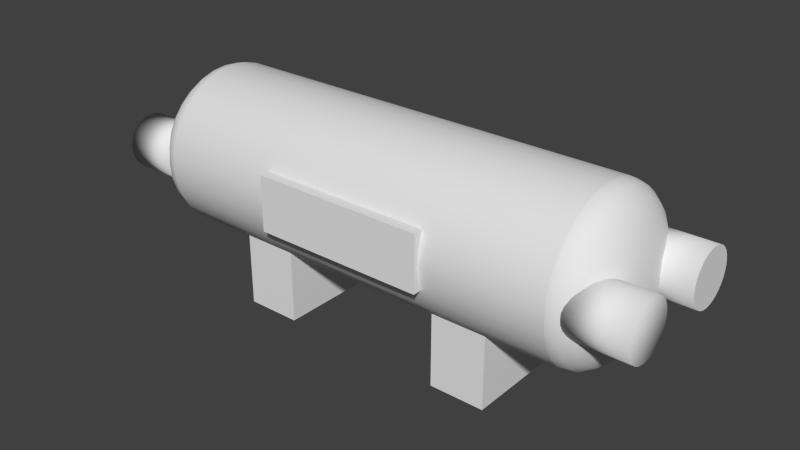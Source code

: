 # Source: smallmethane.blend  (saved by Blender 2.75.0; exported with 4.5.12 LTS)
import bpy
from mathutils import Matrix  # noqa: F401  (used for matrix-valued properties, if any)

bpy.ops.wm.read_factory_settings(use_empty=True)
scene = bpy.context.scene
scene.name = 'Scene'

# ---- collections
col_collection_1 = bpy.data.collections.new('Collection 1'); scene.collection.children.link(col_collection_1)

# ---- world
world_world = bpy.data.worlds.new('World'); scene.world = world_world
world_world.color = (0.05088, 0.05088, 0.05088)
world_world.use_sun_shadow = False
world_world.sun_shadow_jitter_overblur = 0.0
world_world.cycles.sampling_method = 'MANUAL'
world_world.cycles.sample_map_resolution = 256

# ---- meshes
me_cylinder_002 = bpy.data.meshes.new('Cylinder.002')
me_cylinder_002.from_pydata([(0.3138, -1.054, -2.048), (-0.3697, -1.054, -2.048), (0.3138, -0.7119, -2.048), (-0.3697, -0.7119, -2.048), (0.3138, -1.054, 2.119), (-0.3697, -1.054, 2.119), (0.3138, -0.7119, 2.119), (-0.3697, -0.7119, 2.119), (1.636, -0.6835, 2.0), (-0.3604, -0.6835, 2.0), (1.636, 0.6835, 2.0), (-0.3604, 0.6835, 2.0), (1.636, -0.6835, 3.333), (-0.3604, -0.6835, 3.333), (1.636, 0.6835, 3.333), (-0.3604, 0.6835, 3.333), (-0.3604, -0.6835, 2.0), (-0.3604, 0.6835, 2.0), (-0.3604, 0.6835, 3.333), (-0.3604, -0.6835, 3.333), (1.636, -0.6835, -3.333), (-0.3604, -0.6835, -3.333), (1.636, 0.6835, -3.333), (-0.3604, 0.6835, -3.333), (1.636, -0.6835, -2.0), (-0.3604, -0.6835, -2.0), (1.636, 0.6835, -2.0), (-0.3604, 0.6835, -2.0), (-0.3604, -0.6835, -3.333), (-0.3604, 0.6835, -3.333), (-0.3604, 0.6835, -2.0), (-0.3604, -0.6835, -2.0), (3.02e-07, 1.0, 5.0), (0.1951, 0.9808, 5.0), (0.3827, 0.9239, 5.0), (0.5556, 0.8315, 5.0), (0.7071, 0.7071, 5.0), (0.8315, 0.5556, 5.0), (0.9239, 0.3827, 5.0), (0.9808, 0.1951, 5.0), (1.0, 7.55e-08, 5.0), (0.9808, -0.1951, 5.0), (0.9239, -0.3827, 5.0), (0.8315, -0.5556, 5.0), (0.7071, -0.7071, 5.0), (0.5556, -0.8315, 5.0), (0.3827, -0.9239, 5.0), (0.1951, -0.9808, 5.0), (-2.385e-08, -1.0, 5.0), (-0.1951, -0.9808, 5.0), (-0.3827, -0.9239, 5.0), (-0.5556, -0.8315, 5.0), (-0.7071, -0.7071, 5.0), (-0.8315, -0.5556, 5.0), (-0.9239, -0.3827, 5.0), (-0.9808, -0.1951, 5.0), (-1.0, 9.656e-07, 5.0), (-0.9808, 0.1951, 5.0), (-0.9239, 0.3827, 5.0), (-0.8315, 0.5556, 5.0), (-0.7071, 0.7071, 5.0), (-0.5556, 0.8315, 5.0), (-0.3827, 0.9239, 5.0), (-0.1951, 0.9808, 5.0), (0.0003734, 0.001875, 6.0), (0.1951, 0.9808, 5.007), (0.05077, 0.2552, 5.966), (0.09773, 0.4913, 5.867), (0.1381, 0.6941, 5.709), (0.169, 0.8496, 5.503), (0.1885, 0.9474, 5.264), (3.015e-07, 1.0, 5.007), (-2.27e-07, 0.001912, 6.0), (2.685e-07, 0.966, 5.264), (2.07e-07, 0.8663, 5.503), (1.195e-07, 0.7077, 5.709), (1.297e-08, 0.501, 5.867), (-1.041e-07, 0.2602, 5.966), (0.0007319, 0.001767, 6.0), (0.3827, 0.9239, 5.007), (0.09959, 0.2404, 5.966), (0.1917, 0.4628, 5.867), (0.2708, 0.6538, 5.709), (0.3315, 0.8003, 5.503), (0.3697, 0.8925, 5.264), (0.001063, 0.00159, 6.0), (0.5556, 0.8315, 5.007), (0.1446, 0.2164, 5.966), (0.2783, 0.4165, 5.867), (0.3932, 0.5884, 5.709), (0.4813, 0.7203, 5.503), (0.5367, 0.8032, 5.264), (0.001353, 0.001352, 6.0), (0.7071, 0.7071, 5.007), (0.184, 0.184, 5.966), (0.3542, 0.3542, 5.867), (0.5004, 0.5004, 5.709), (0.6126, 0.6126, 5.503), (0.6831, 0.6831, 5.264), (0.00159, 0.001062, 6.0), (0.8315, 0.5556, 5.007), (0.2164, 0.1446, 5.966), (0.4165, 0.2783, 5.867), (0.5884, 0.3932, 5.709), (0.7203, 0.4813, 5.503), (0.8032, 0.5367, 5.264), (0.001767, 0.0007318, 6.0), (0.9239, 0.3827, 5.007), (0.2404, 0.09959, 5.966), (0.4628, 0.1917, 5.867), (0.6538, 0.2708, 5.709), (0.8003, 0.3315, 5.503), (0.8925, 0.3697, 5.264), (0.001876, 0.0003733, 6.0), (0.9808, 0.1951, 5.007), (0.2552, 0.05077, 5.966), (0.4913, 0.09773, 5.867), (0.6941, 0.1381, 5.709), (0.8496, 0.169, 5.503), (0.9474, 0.1885, 5.264), (0.001912, -2.384e-07, 6.0), (1.0, 7.55e-08, 5.007), (0.2602, -1.565e-07, 5.966), (0.501, -8.146e-08, 5.867), (0.7077, -1.49e-08, 5.709), (0.8663, 3.353e-08, 5.503), (0.966, 6.706e-08, 5.264), (0.001876, -0.0003732, 6.0), (0.9808, -0.1951, 5.007), (0.2552, -0.05077, 5.966), (0.4913, -0.09773, 5.867), (0.6941, -0.1381, 5.709), (0.8496, -0.169, 5.503), (0.9474, -0.1885, 5.264), (0.001767, -0.0007316, 6.0), (0.9239, -0.3827, 5.007), (0.2404, -0.09959, 5.966), (0.4628, -0.1917, 5.867), (0.6538, -0.2708, 5.709), (0.8003, -0.3315, 5.503), (0.8925, -0.3697, 5.264), (0.00159, -0.001062, 6.0), (0.8315, -0.5556, 5.007), (0.2164, -0.1446, 5.966), (0.4165, -0.2783, 5.867), (0.5884, -0.3932, 5.709), (0.7203, -0.4813, 5.503), (0.8032, -0.5367, 5.264), (0.001352, -0.001352, 6.0), (0.7071, -0.7071, 5.007), (0.184, -0.184, 5.966), (0.3542, -0.3542, 5.867), (0.5004, -0.5004, 5.709), (0.6126, -0.6126, 5.503), (0.6831, -0.6831, 5.264), (0.001062, -0.00159, 6.0), (0.5556, -0.8315, 5.007), (0.1446, -0.2164, 5.966), (0.2783, -0.4165, 5.867), (0.3932, -0.5884, 5.709), (0.4813, -0.7203, 5.503), (0.5367, -0.8032, 5.264), (0.0007323, -0.001767, 6.0), (0.3827, -0.9239, 5.007), (0.09959, -0.2404, 5.966), (0.1917, -0.4628, 5.867), (0.2708, -0.6538, 5.709), (0.3315, -0.8003, 5.503), (0.3697, -0.8925, 5.264), (0.0003734, -0.001875, 6.0), (0.1951, -0.9808, 5.007), (0.05077, -0.2552, 5.966), (0.09773, -0.4913, 5.867), (0.1381, -0.6941, 5.709), (0.169, -0.8496, 5.503), (0.1885, -0.9474, 5.264), (2.051e-07, -0.001912, 6.0), (-2.43e-08, -1.0, 5.007), (1.297e-07, -0.2602, 5.966), (6.612e-08, -0.501, 5.867), (1.608e-08, -0.7077, 5.709), (-1.838e-08, -0.8663, 5.503), (-3.142e-08, -0.966, 5.264), (-0.0003729, -0.001875, 6.0), (-0.1951, -0.9808, 5.007), (-0.05077, -0.2552, 5.966), (-0.09773, -0.4913, 5.867), (-0.1381, -0.6941, 5.709), (-0.169, -0.8496, 5.503), (-0.1885, -0.9474, 5.264), (-0.0007314, -0.001767, 6.0), (-0.3827, -0.9239, 5.007), (-0.09959, -0.2404, 5.966), (-0.1917, -0.4628, 5.867), (-0.2708, -0.6538, 5.709), (-0.3315, -0.8003, 5.503), (-0.3697, -0.8925, 5.264), (-0.001062, -0.00159, 6.0), (-0.5556, -0.8315, 5.007), (-0.1446, -0.2164, 5.966), (-0.2783, -0.4165, 5.867), (-0.3932, -0.5884, 5.709), (-0.4813, -0.7203, 5.503), (-0.5367, -0.8032, 5.264), (-0.001352, -0.001352, 6.0), (-0.7071, -0.7071, 5.007), (-0.184, -0.184, 5.966), (-0.3542, -0.3542, 5.867), (-0.5004, -0.5004, 5.709), (-0.6126, -0.6126, 5.503), (-0.6831, -0.6831, 5.264), (-0.00159, -0.001062, 6.0), (-0.8315, -0.5556, 5.007), (-0.2164, -0.1446, 5.966), (-0.4165, -0.2783, 5.867), (-0.5884, -0.3932, 5.709), (-0.7203, -0.4813, 5.503), (-0.8032, -0.5367, 5.264), (-0.001766, -0.0007323, 6.0), (-0.9239, -0.3827, 5.007), (-0.2404, -0.09959, 5.966), (-0.4628, -0.1917, 5.867), (-0.6538, -0.2708, 5.709), (-0.8003, -0.3315, 5.503), (-0.8925, -0.3697, 5.264), (-0.001875, -0.0003728, 6.0), (-0.9808, -0.1951, 5.007), (-0.2552, -0.05077, 5.966), (-0.4913, -0.09773, 5.867), (-0.6941, -0.1381, 5.709), (-0.8496, -0.169, 5.503), (-0.9474, -0.1885, 5.264), (-0.001912, -2.533e-07, 6.0), (-1.0, 9.656e-07, 5.007), (-0.2602, 6.147e-08, 5.966), (-0.501, 3.561e-07, 5.867), (-0.7077, 6.082e-07, 5.709), (-0.8663, 8.028e-07, 5.503), (-0.966, 9.239e-07, 5.264), (-0.001875, 0.0003732, 6.0), (-0.9808, 0.1951, 5.007), (-0.2552, 0.05077, 5.966), (-0.4913, 0.09773, 5.867), (-0.6941, 0.1381, 5.709), (-0.8496, 0.169, 5.503), (-0.9474, 0.1885, 5.264), (-0.001767, 0.0007315, 6.0), (-0.9239, 0.3827, 5.007), (-0.2404, 0.09959, 5.966), (-0.4628, 0.1917, 5.867), (-0.6538, 0.2708, 5.709), (-0.8003, 0.3315, 5.503), (-0.8925, 0.3697, 5.264), (-0.00159, 0.001062, 6.0), (-0.8315, 0.5556, 5.007), (-0.2164, 0.1446, 5.966), (-0.4165, 0.2783, 5.867), (-0.5884, 0.3932, 5.709), (-0.7203, 0.4813, 5.503), (-0.8032, 0.5367, 5.264), (-0.001352, 0.001352, 6.0), (-0.7071, 0.7071, 5.007), (-0.184, 0.184, 5.966), (-0.3542, 0.3542, 5.867), (-0.5004, 0.5004, 5.709), (-0.6126, 0.6126, 5.503), (-0.6831, 0.6831, 5.264), (-0.001062, 0.00159, 6.0), (-0.5556, 0.8315, 5.007), (-0.1446, 0.2164, 5.966), (-0.2783, 0.4165, 5.867), (-0.3932, 0.5884, 5.709), (-0.4813, 0.7203, 5.503), (-0.5367, 0.8032, 5.264), (-0.0007312, 0.001767, 6.0), (-0.3827, 0.9239, 5.007), (-0.09959, 0.2404, 5.966), (-0.1917, 0.4628, 5.867), (-0.2708, 0.6538, 5.709), (-0.3315, 0.8003, 5.503), (-0.3697, 0.8925, 5.264), (-0.0003723, 0.001876, 6.0), (-0.1951, 0.9808, 5.007), (-0.05077, 0.2552, 5.966), (-0.09773, 0.4913, 5.867), (-0.1381, 0.6941, 5.709), (-0.169, 0.8496, 5.503), (-0.1885, 0.9474, 5.264), (-0.003152, 0.01585, -6.0), (-0.1951, 0.9808, -5.021), (-0.05283, 0.2656, -5.967), (-0.09912, 0.4983, -5.869), (-0.1389, 0.6982, -5.713), (-0.1694, 0.8515, -5.51), (-0.1885, 0.9479, -5.274), (-0.006185, 0.01493, -6.0), (-0.3827, 0.9239, -5.021), (-0.1036, 0.2502, -5.967), (-0.1944, 0.4694, -5.869), (-0.2724, 0.6577, -5.713), (-0.3322, 0.8021, -5.51), (-0.3699, 0.8929, -5.274), (-0.008979, 0.01344, -6.0), (-0.5556, 0.8315, -5.021), (-0.1504, 0.2252, -5.967), (-0.2823, 0.4225, -5.869), (-0.3955, 0.5919, -5.713), (-0.4823, 0.7219, -5.51), (-0.5369, 0.8036, -5.274), (-0.01143, 0.01143, -6.0), (-0.7071, 0.7071, -5.021), (-0.1915, 0.1915, -5.967), (-0.3593, 0.3593, -5.869), (-0.5033, 0.5033, -5.713), (-0.6139, 0.6139, -5.51), (-0.6834, 0.6834, -5.274), (-0.8315, 0.5556, -5.021), (-0.01344, 0.008979, -6.0), (-0.8036, 0.5369, -5.274), (-0.7219, 0.4823, -5.51), (-0.5919, 0.3955, -5.713), (-0.4225, 0.2823, -5.869), (-0.2252, 0.1504, -5.967), (-0.01493, 0.006185, -6.0), (-0.9239, 0.3827, -5.021), (-0.2502, 0.1036, -5.967), (-0.4694, 0.1944, -5.869), (-0.6577, 0.2724, -5.713), (-0.8021, 0.3322, -5.51), (-0.8929, 0.3699, -5.274), (-0.01585, 0.003153, -6.0), (-0.9808, 0.1951, -5.021), (-0.2656, 0.05283, -5.967), (-0.4983, 0.09912, -5.869), (-0.6982, 0.1389, -5.713), (-0.8515, 0.1694, -5.51), (-0.9479, 0.1886, -5.274), (-0.01616, 7.451e-08, -6.0), (-1.0, 9.656e-07, -5.021), (-0.2708, 3.055e-07, -5.967), (-0.5081, 5.201e-07, -5.869), (-0.7118, 7.022e-07, -5.713), (-0.8682, 8.456e-07, -5.51), (-0.9665, 9.35e-07, -5.274), (-0.01585, -0.003153, -6.0), (-0.9808, -0.1951, -5.021), (-0.2656, -0.05283, -5.967), (-0.4983, -0.09912, -5.869), (-0.6982, -0.1389, -5.713), (-0.8515, -0.1694, -5.51), (-0.9479, -0.1885, -5.274), (-0.01493, -0.006185, -6.0), (-0.9239, -0.3827, -5.021), (-0.2502, -0.1036, -5.967), (-0.4694, -0.1944, -5.869), (-0.6577, -0.2724, -5.713), (-0.8021, -0.3322, -5.51), (-0.8929, -0.3699, -5.274), (-0.01344, -0.008979, -6.0), (-0.8315, -0.5556, -5.021), (-0.2252, -0.1504, -5.967), (-0.4225, -0.2823, -5.869), (-0.5919, -0.3955, -5.713), (-0.7219, -0.4823, -5.51), (-0.8036, -0.5369, -5.274), (-0.01143, -0.01143, -6.0), (-0.7071, -0.7071, -5.021), (-0.1915, -0.1915, -5.967), (-0.3593, -0.3593, -5.869), (-0.5033, -0.5033, -5.713), (-0.6139, -0.6139, -5.51), (-0.6834, -0.6834, -5.274), (-0.008979, -0.01344, -6.0), (-0.5556, -0.8315, -5.021), (-0.1504, -0.2252, -5.967), (-0.2823, -0.4225, -5.869), (-0.3955, -0.5919, -5.713), (-0.4823, -0.7219, -5.51), (-0.5369, -0.8036, -5.274), (-0.006185, -0.01493, -6.0), (-0.3827, -0.9239, -5.021), (-0.1036, -0.2502, -5.967), (-0.1944, -0.4694, -5.869), (-0.2724, -0.6577, -5.713), (-0.3322, -0.8021, -5.51), (-0.3699, -0.8929, -5.274), (-0.1951, -0.9808, -5.021), (-0.003153, -0.01585, -6.0), (-0.1886, -0.9479, -5.274), (-0.1694, -0.8515, -5.51), (-0.1389, -0.6982, -5.713), (-0.09912, -0.4983, -5.869), (-0.05283, -0.2656, -5.967), (-2.722e-07, -0.01616, -6.0), (-6.266e-07, -1.0, -5.021), (-3.523e-07, -0.2708, -5.967), (-4.289e-07, -0.5081, -5.869), (-4.994e-07, -0.7118, -5.713), (-5.572e-07, -0.8682, -5.51), (-6e-07, -0.9665, -5.274), (0.003152, -0.01585, -6.0), (0.1951, -0.9808, -5.021), (0.05283, -0.2656, -5.967), (0.09912, -0.4983, -5.869), (0.1389, -0.6982, -5.713), (0.1694, -0.8515, -5.51), (0.1885, -0.9479, -5.274), (0.006185, -0.01493, -6.0), (0.3827, -0.9239, -5.021), (0.1036, -0.2502, -5.967), (0.1944, -0.4694, -5.869), (0.2724, -0.6577, -5.713), (0.3322, -0.8021, -5.51), (0.3699, -0.8929, -5.274), (0.008978, -0.01344, -6.0), (0.5556, -0.8315, -5.021), (0.1504, -0.2252, -5.967), (0.2823, -0.4225, -5.869), (0.3955, -0.5919, -5.713), (0.4823, -0.7219, -5.51), (0.5369, -0.8036, -5.274), (0.01143, -0.01143, -6.0), (0.7071, -0.7071, -5.021), (0.1915, -0.1915, -5.967), (0.3593, -0.3593, -5.869), (0.5033, -0.5033, -5.713), (0.6139, -0.6139, -5.51), (0.6834, -0.6834, -5.274), (0.01344, -0.008979, -6.0), (0.8315, -0.5556, -5.021), (0.2252, -0.1504, -5.967), (0.4225, -0.2823, -5.869), (0.5919, -0.3955, -5.713), (0.7219, -0.4823, -5.51), (0.8036, -0.5369, -5.274), (0.01493, -0.006185, -6.0), (0.9239, -0.3827, -5.021), (0.2502, -0.1036, -5.967), (0.4694, -0.1944, -5.869), (0.6577, -0.2724, -5.713), (0.8021, -0.3322, -5.51), (0.8929, -0.3699, -5.274), (0.01585, -0.003153, -6.0), (0.9808, -0.1951, -5.021), (0.2656, -0.05283, -5.967), (0.4983, -0.09912, -5.869), (0.6982, -0.1389, -5.713), (0.8515, -0.1694, -5.51), (0.9479, -0.1886, -5.274), (0.01616, -2.161e-07, -6.0), (1.0, 7.55e-08, -5.021), (0.2708, -1.397e-07, -5.967), (0.5081, -7.028e-08, -5.869), (0.7118, -1.024e-08, -5.713), (0.8682, 3.539e-08, -5.51), (0.9665, 6.519e-08, -5.274), (0.01585, 0.003153, -6.0), (0.9808, 0.1951, -5.021), (0.2656, 0.05283, -5.967), (0.4983, 0.09912, -5.869), (0.6982, 0.1389, -5.713), (0.8515, 0.1694, -5.51), (0.9479, 0.1886, -5.274), (0.01493, 0.006185, -6.0), (0.9239, 0.3827, -5.021), (0.2502, 0.1036, -5.967), (0.4694, 0.1944, -5.869), (0.6577, 0.2724, -5.713), (0.8021, 0.3322, -5.51), (0.8929, 0.3699, -5.274), (0.01344, 0.008979, -6.0), (0.8315, 0.5556, -5.021), (0.2252, 0.1504, -5.967), (0.4225, 0.2823, -5.869), (0.5919, 0.3955, -5.713), (0.7219, 0.4823, -5.51), (0.8036, 0.5369, -5.274), (0.01143, 0.01143, -6.0), (0.7071, 0.7071, -5.021), (0.1915, 0.1915, -5.967), (0.3593, 0.3593, -5.869), (0.5033, 0.5033, -5.713), (0.6139, 0.6139, -5.51), (0.6834, 0.6834, -5.274), (0.008979, 0.01344, -6.0), (0.5556, 0.8315, -5.021), (0.1504, 0.2252, -5.967), (0.2823, 0.4225, -5.869), (0.3955, 0.5919, -5.713), (0.4823, 0.7219, -5.51), (0.5369, 0.8036, -5.274), (0.006185, 0.01493, -6.0), (0.3827, 0.9239, -5.021), (0.1036, 0.2502, -5.967), (0.1944, 0.4694, -5.869), (0.2724, 0.6577, -5.713), (0.3322, 0.8021, -5.51), (0.3699, 0.8929, -5.274), (0.003153, 0.01585, -6.0), (0.1951, 0.9808, -5.021), (0.05283, 0.2656, -5.967), (0.09912, 0.4983, -5.869), (0.1389, 0.6982, -5.713), (0.1694, 0.8515, -5.51), (0.1885, 0.9479, -5.274), (-6.969e-07, 0.01616, -6.0), (-3.008e-07, 1.0, -5.021), (-5.814e-07, 0.2708, -5.967), (-4.783e-07, 0.5081, -5.869), (-3.942e-07, 0.7118, -5.713), (-3.337e-07, 0.8682, -5.51), (-3.001e-07, 0.9665, -5.274), (-0.00259, 0.957, 5.067), (-0.00259, 0.957, 6.667), (0.06409, 0.9504, 5.067), (0.06409, 0.9504, 6.667), (0.1282, 0.9309, 5.067), (0.1282, 0.9309, 6.667), (0.1873, 0.8994, 5.067), (0.1873, 0.8994, 6.667), (0.2391, 0.8569, 5.067), (0.2391, 0.8569, 6.667), (0.2816, 0.8051, 5.067), (0.2816, 0.8051, 6.667), (0.3132, 0.746, 5.067), (0.3132, 0.746, 6.667), (0.3326, 0.6819, 5.067), (0.3326, 0.6819, 6.667), (0.3392, 0.6152, 5.067), (0.3392, 0.6152, 6.667), (0.3326, 0.5485, 5.067), (0.3326, 0.5485, 6.667), (0.3132, 0.4844, 5.067), (0.3132, 0.4844, 6.667), (0.2816, 0.4253, 5.067), (0.2816, 0.4253, 6.667), (0.2391, 0.3735, 5.067), (0.2391, 0.3735, 6.667), (0.1873, 0.331, 5.067), (0.1873, 0.331, 6.667), (0.1282, 0.2994, 5.067), (0.1282, 0.2994, 6.667), (0.06409, 0.28, 5.067), (0.06409, 0.28, 6.667), (-0.00259, 0.2734, 5.067), (-0.00259, 0.2734, 6.667), (-0.06927, 0.28, 5.067), (-0.06927, 0.28, 6.667), (-0.1334, 0.2994, 5.067), (-0.1334, 0.2994, 6.667), (-0.1925, 0.331, 5.067), (-0.1925, 0.331, 6.667), (-0.2443, 0.3735, 5.067), (-0.2443, 0.3735, 6.667), (-0.2868, 0.4253, 5.067), (-0.2868, 0.4253, 6.667), (-0.3183, 0.4844, 5.067), (-0.3183, 0.4844, 6.667), (-0.3378, 0.5485, 5.067), (-0.3378, 0.5485, 6.667), (-0.3444, 0.6152, 5.067), (-0.3444, 0.6152, 6.667), (-0.3378, 0.6819, 5.067), (-0.3378, 0.6819, 6.667), (-0.3183, 0.746, 5.067), (-0.3183, 0.746, 6.667), (-0.2868, 0.8051, 5.067), (-0.2868, 0.8051, 6.667), (-0.2443, 0.8569, 5.067), (-0.2443, 0.8569, 6.667), (-0.1925, 0.8994, 5.067), (-0.1925, 0.8994, 6.667), (-0.1334, 0.9309, 5.067), (-0.1334, 0.9309, 6.667), (-0.06927, 0.9504, 5.067), (-0.06927, 0.9504, 6.667), (-0.00259, -0.2734, 5.067), (-0.00259, -0.2734, 6.667), (0.06409, -0.28, 5.067), (0.06409, -0.28, 6.667), (0.1282, -0.2994, 5.067), (0.1282, -0.2994, 6.667), (0.1873, -0.331, 5.067), (0.1873, -0.331, 6.667), (0.2391, -0.3735, 5.067), (0.2391, -0.3735, 6.667), (0.2816, -0.4253, 5.067), (0.2816, -0.4253, 6.667), (0.3132, -0.4844, 5.067), (0.3132, -0.4844, 6.667), (0.3326, -0.5485, 5.067), (0.3326, -0.5485, 6.667), (0.3392, -0.6152, 5.067), (0.3392, -0.6152, 6.667), (0.3326, -0.6819, 5.067), (0.3326, -0.6819, 6.667), (0.3132, -0.746, 5.067), (0.3132, -0.746, 6.667), (0.2816, -0.8051, 5.067), (0.2816, -0.8051, 6.667), (0.2391, -0.8569, 5.067), (0.2391, -0.8569, 6.667), (0.1873, -0.8994, 5.067), (0.1873, -0.8994, 6.667), (0.1282, -0.9309, 5.067), (0.1282, -0.9309, 6.667), (0.06409, -0.9504, 5.067), (0.06409, -0.9504, 6.667), (-0.00259, -0.957, 5.067), (-0.00259, -0.957, 6.667), (-0.06927, -0.9504, 5.067), (-0.06927, -0.9504, 6.667), (-0.1334, -0.9309, 5.067), (-0.1334, -0.9309, 6.667), (-0.1925, -0.8994, 5.067), (-0.1925, -0.8994, 6.667), (-0.2443, -0.8569, 5.067), (-0.2443, -0.8569, 6.667), (-0.2868, -0.8051, 5.067), (-0.2868, -0.8051, 6.667), (-0.3183, -0.746, 5.067), (-0.3183, -0.746, 6.667), (-0.3378, -0.6819, 5.067), (-0.3378, -0.6819, 6.667), (-0.3444, -0.6152, 5.067), (-0.3444, -0.6152, 6.667), (-0.3378, -0.5485, 5.067), (-0.3378, -0.5485, 6.667), (-0.3183, -0.4844, 5.067), (-0.3183, -0.4844, 6.667), (-0.2868, -0.4253, 5.067), (-0.2868, -0.4253, 6.667), (-0.2443, -0.3735, 5.067), (-0.2443, -0.3735, 6.667), (-0.1925, -0.331, 5.067), (-0.1925, -0.331, 6.667), (-0.1334, -0.2994, 5.067), (-0.1334, -0.2994, 6.667), (-0.06927, -0.28, 5.067), (-0.06927, -0.28, 6.667), (-0.00259, -0.957, -5.067), (-0.00259, -0.957, -6.667), (0.06409, -0.9504, -5.067), (0.06409, -0.9504, -6.667), (0.1282, -0.9309, -5.067), (0.1282, -0.9309, -6.667), (0.1873, -0.8994, -5.067), (0.1873, -0.8994, -6.667), (0.2391, -0.8569, -5.067), (0.2391, -0.8569, -6.667), (0.2816, -0.8051, -5.067), (0.2816, -0.8051, -6.667), (0.3132, -0.746, -5.067), (0.3132, -0.746, -6.667), (0.3326, -0.6819, -5.067), (0.3326, -0.6819, -6.667), (0.3392, -0.6152, -5.067), (0.3392, -0.6152, -6.667), (0.3326, -0.5485, -5.067), (0.3326, -0.5485, -6.667), (0.3132, -0.4844, -5.067), (0.3132, -0.4844, -6.667), (0.2816, -0.4253, -5.067), (0.2816, -0.4253, -6.667), (0.2391, -0.3735, -5.067), (0.2391, -0.3735, -6.667), (0.1873, -0.331, -5.067), (0.1873, -0.331, -6.667), (0.1282, -0.2994, -5.067), (0.1282, -0.2994, -6.667), (0.06409, -0.28, -5.067), (0.06409, -0.28, -6.667), (-0.002591, -0.2734, -5.067), (-0.002591, -0.2734, -6.667), (-0.06927, -0.28, -5.067), (-0.06927, -0.28, -6.667), (-0.1334, -0.2994, -5.067), (-0.1334, -0.2994, -6.667), (-0.1925, -0.331, -5.067), (-0.1925, -0.331, -6.667), (-0.2443, -0.3735, -5.067), (-0.2443, -0.3735, -6.667), (-0.2868, -0.4253, -5.067), (-0.2868, -0.4253, -6.667), (-0.3183, -0.4844, -5.067), (-0.3183, -0.4844, -6.667), (-0.3378, -0.5485, -5.067), (-0.3378, -0.5485, -6.667), (-0.3444, -0.6152, -5.067), (-0.3444, -0.6152, -6.667), (-0.3378, -0.6819, -5.067), (-0.3378, -0.6819, -6.667), (-0.3183, -0.746, -5.067), (-0.3183, -0.746, -6.667), (-0.2868, -0.8051, -5.067), (-0.2868, -0.8051, -6.667), (-0.2443, -0.8569, -5.067), (-0.2443, -0.8569, -6.667), (-0.1925, -0.8994, -5.067), (-0.1925, -0.8994, -6.667), (-0.1334, -0.931, -5.067), (-0.1334, -0.9309, -6.667), (-0.06927, -0.9504, -5.067), (-0.06927, -0.9504, -6.667), (-0.00259, 0.2734, -5.067), (-0.00259, 0.2734, -6.667), (0.06409, 0.28, -5.067), (0.06409, 0.28, -6.667), (0.1282, 0.2994, -5.067), (0.1282, 0.2994, -6.667), (0.1873, 0.331, -5.067), (0.1873, 0.331, -6.667), (0.2391, 0.3735, -5.067), (0.2391, 0.3735, -6.667), (0.2816, 0.4253, -5.067), (0.2816, 0.4253, -6.667), (0.3132, 0.4844, -5.067), (0.3132, 0.4844, -6.667), (0.3326, 0.5485, -5.067), (0.3326, 0.5485, -6.667), (0.3392, 0.6152, -5.067), (0.3392, 0.6152, -6.667), (0.3326, 0.6819, -5.067), (0.3326, 0.6819, -6.667), (0.3132, 0.746, -5.067), (0.3132, 0.746, -6.667), (0.2816, 0.8051, -5.067), (0.2816, 0.8051, -6.667), (0.2391, 0.8569, -5.067), (0.2391, 0.8569, -6.667), (0.1873, 0.8994, -5.067), (0.1873, 0.8994, -6.667), (0.1282, 0.9309, -5.067), (0.1282, 0.9309, -6.667), (0.06409, 0.9504, -5.067), (0.06409, 0.9504, -6.667), (-0.002591, 0.957, -5.067), (-0.002591, 0.957, -6.667), (-0.06927, 0.9504, -5.067), (-0.06927, 0.9504, -6.667), (-0.1334, 0.9309, -5.067), (-0.1334, 0.9309, -6.667), (-0.1925, 0.8994, -5.067), (-0.1925, 0.8994, -6.667), (-0.2443, 0.8569, -5.067), (-0.2443, 0.8569, -6.667), (-0.2868, 0.8051, -5.067), (-0.2868, 0.8051, -6.667), (-0.3183, 0.746, -5.067), (-0.3183, 0.746, -6.667), (-0.3378, 0.6819, -5.067), (-0.3378, 0.6819, -6.667), (-0.3444, 0.6152, -5.067), (-0.3444, 0.6152, -6.667), (-0.3378, 0.5485, -5.067), (-0.3378, 0.5485, -6.667), (-0.3183, 0.4844, -5.067), (-0.3183, 0.4844, -6.667), (-0.2868, 0.4253, -5.067), (-0.2868, 0.4253, -6.667), (-0.2443, 0.3735, -5.067), (-0.2443, 0.3735, -6.667), (-0.1925, 0.331, -5.067), (-0.1925, 0.331, -6.667), (-0.1334, 0.2994, -5.067), (-0.1334, 0.2994, -6.667), (-0.06927, 0.28, -5.067), (-0.06927, 0.28, -6.667), (0.3138, 1.124, 2.119), (-0.3697, 1.124, 2.119), (0.3138, 0.782, 2.119), (-0.3697, 0.782, 2.119), (0.3138, 1.124, -2.048), (-0.3697, 1.124, -2.048), (0.3138, 0.782, -2.048), (-0.3697, 0.782, -2.048)], [], [(1, 3, 2, 0), (3, 7, 6, 2), (7, 5, 4, 6), (5, 1, 0, 4), (0, 2, 6, 4), (5, 7, 3, 1), (9, 11, 10, 8), (11, 15, 14, 10), (15, 13, 12, 14), (13, 9, 8, 12), (8, 10, 14, 12), (15, 11, 17, 18), (19, 18, 17, 16), (13, 15, 18, 19), (11, 9, 16, 17), (9, 13, 19, 16), (21, 23, 22, 20), (23, 27, 26, 22), (27, 25, 24, 26), (25, 21, 20, 24), (20, 22, 26, 24), (27, 23, 29, 30), (31, 30, 29, 28), (25, 27, 30, 31), (23, 21, 28, 29), (21, 25, 31, 28), (50, 380, 386, 49), (43, 429, 436, 42), (62, 296, 303, 61), (57, 331, 338, 56), (44, 422, 429, 43), (58, 324, 331, 57), (38, 464, 471, 37), (41, 443, 450, 40), (39, 457, 464, 38), (55, 345, 352, 54), (35, 485, 492, 34), (53, 359, 366, 52), (52, 366, 373, 51), (34, 492, 499, 33), (33, 499, 506, 32), (32, 506, 289, 63), (61, 303, 310, 60), (45, 415, 422, 44), (60, 310, 316, 59), (37, 471, 478, 36), (59, 316, 324, 58), (49, 386, 394, 48), (40, 450, 457, 39), (56, 338, 345, 55), (51, 373, 380, 50), (42, 436, 443, 41), (54, 352, 359, 53), (63, 289, 296, 62), (36, 478, 485, 35), (40, 39, 114, 121), (46, 408, 415, 45), (47, 401, 408, 46), (34, 33, 65, 79), (49, 48, 177, 184), (58, 57, 240, 247), (36, 35, 86, 93), (45, 44, 149, 156), (54, 53, 212, 219), (63, 62, 275, 282), (41, 40, 121, 128), (50, 49, 184, 191), (59, 58, 247, 254), (37, 36, 93, 100), (46, 45, 156, 163), (55, 54, 219, 226), (42, 41, 128, 135), (51, 50, 191, 198), (60, 59, 254, 261), (38, 37, 100, 107), (47, 46, 163, 170), (56, 55, 226, 233), (32, 63, 282, 71), (35, 34, 79, 86), (43, 42, 135, 142), (52, 51, 198, 205), (61, 60, 261, 268), (39, 38, 107, 114), (48, 47, 170, 177), (57, 56, 233, 240), (33, 32, 71, 65), (44, 43, 142, 149), (53, 52, 205, 212), (62, 61, 268, 275), (65, 71, 73, 70), (70, 73, 74, 69), (69, 74, 75, 68), (68, 75, 76, 67), (67, 76, 77, 66), (66, 77, 72, 64), (79, 65, 70, 84), (84, 70, 69, 83), (83, 69, 68, 82), (82, 68, 67, 81), (81, 67, 66, 80), (80, 66, 64, 78), (86, 79, 84, 91), (91, 84, 83, 90), (90, 83, 82, 89), (89, 82, 81, 88), (88, 81, 80, 87), (87, 80, 78, 85), (93, 86, 91, 98), (98, 91, 90, 97), (97, 90, 89, 96), (96, 89, 88, 95), (95, 88, 87, 94), (94, 87, 85, 92), (100, 93, 98, 105), (105, 98, 97, 104), (104, 97, 96, 103), (103, 96, 95, 102), (102, 95, 94, 101), (101, 94, 92, 99), (107, 100, 105, 112), (112, 105, 104, 111), (111, 104, 103, 110), (110, 103, 102, 109), (109, 102, 101, 108), (108, 101, 99, 106), (114, 107, 112, 119), (119, 112, 111, 118), (118, 111, 110, 117), (117, 110, 109, 116), (116, 109, 108, 115), (115, 108, 106, 113), (121, 114, 119, 126), (126, 119, 118, 125), (125, 118, 117, 124), (124, 117, 116, 123), (123, 116, 115, 122), (122, 115, 113, 120), (128, 121, 126, 133), (133, 126, 125, 132), (132, 125, 124, 131), (131, 124, 123, 130), (130, 123, 122, 129), (129, 122, 120, 127), (135, 128, 133, 140), (140, 133, 132, 139), (139, 132, 131, 138), (138, 131, 130, 137), (137, 130, 129, 136), (136, 129, 127, 134), (142, 135, 140, 147), (147, 140, 139, 146), (146, 139, 138, 145), (145, 138, 137, 144), (144, 137, 136, 143), (143, 136, 134, 141), (149, 142, 147, 154), (154, 147, 146, 153), (153, 146, 145, 152), (152, 145, 144, 151), (151, 144, 143, 150), (150, 143, 141, 148), (156, 149, 154, 161), (161, 154, 153, 160), (160, 153, 152, 159), (159, 152, 151, 158), (158, 151, 150, 157), (157, 150, 148, 155), (163, 156, 161, 168), (168, 161, 160, 167), (167, 160, 159, 166), (166, 159, 158, 165), (165, 158, 157, 164), (164, 157, 155, 162), (170, 163, 168, 175), (175, 168, 167, 174), (174, 167, 166, 173), (173, 166, 165, 172), (172, 165, 164, 171), (171, 164, 162, 169), (177, 170, 175, 182), (182, 175, 174, 181), (181, 174, 173, 180), (180, 173, 172, 179), (179, 172, 171, 178), (178, 171, 169, 176), (184, 177, 182, 189), (189, 182, 181, 188), (188, 181, 180, 187), (187, 180, 179, 186), (186, 179, 178, 185), (185, 178, 176, 183), (191, 184, 189, 196), (196, 189, 188, 195), (195, 188, 187, 194), (194, 187, 186, 193), (193, 186, 185, 192), (192, 185, 183, 190), (198, 191, 196, 203), (203, 196, 195, 202), (202, 195, 194, 201), (201, 194, 193, 200), (200, 193, 192, 199), (199, 192, 190, 197), (205, 198, 203, 210), (210, 203, 202, 209), (209, 202, 201, 208), (208, 201, 200, 207), (207, 200, 199, 206), (206, 199, 197, 204), (212, 205, 210, 217), (217, 210, 209, 216), (216, 209, 208, 215), (215, 208, 207, 214), (214, 207, 206, 213), (213, 206, 204, 211), (219, 212, 217, 224), (224, 217, 216, 223), (223, 216, 215, 222), (222, 215, 214, 221), (221, 214, 213, 220), (220, 213, 211, 218), (226, 219, 224, 231), (231, 224, 223, 230), (230, 223, 222, 229), (229, 222, 221, 228), (228, 221, 220, 227), (227, 220, 218, 225), (233, 226, 231, 238), (238, 231, 230, 237), (237, 230, 229, 236), (236, 229, 228, 235), (235, 228, 227, 234), (234, 227, 225, 232), (240, 233, 238, 245), (245, 238, 237, 244), (244, 237, 236, 243), (243, 236, 235, 242), (242, 235, 234, 241), (241, 234, 232, 239), (247, 240, 245, 252), (252, 245, 244, 251), (251, 244, 243, 250), (250, 243, 242, 249), (249, 242, 241, 248), (248, 241, 239, 246), (254, 247, 252, 259), (259, 252, 251, 258), (258, 251, 250, 257), (257, 250, 249, 256), (256, 249, 248, 255), (255, 248, 246, 253), (261, 254, 259, 266), (266, 259, 258, 265), (265, 258, 257, 264), (264, 257, 256, 263), (263, 256, 255, 262), (262, 255, 253, 260), (268, 261, 266, 273), (273, 266, 265, 272), (272, 265, 264, 271), (271, 264, 263, 270), (270, 263, 262, 269), (269, 262, 260, 267), (275, 268, 273, 280), (280, 273, 272, 279), (279, 272, 271, 278), (278, 271, 270, 277), (277, 270, 269, 276), (276, 269, 267, 274), (282, 275, 280, 287), (287, 280, 279, 286), (286, 279, 278, 285), (285, 278, 277, 284), (284, 277, 276, 283), (283, 276, 274, 281), (71, 282, 287, 73), (73, 287, 286, 74), (74, 286, 285, 75), (75, 285, 284, 76), (76, 284, 283, 77), (77, 283, 281, 72), (64, 72, 281, 274, 267, 260, 253, 246, 239, 232, 225, 218, 211, 204, 197, 190, 183, 176, 169, 162, 155, 148, 141, 134, 127, 120, 113, 106, 99, 92, 85, 78), (505, 498, 491, 484, 477, 470, 463, 456, 449, 442, 435, 428, 421, 414, 407, 400, 393, 387, 379, 372, 365, 358, 351, 344, 337, 330, 323, 317, 309, 302, 295, 288), (296, 289, 294, 301), (301, 294, 293, 300), (300, 293, 292, 299), (299, 292, 291, 298), (298, 291, 290, 297), (297, 290, 288, 295), (310, 303, 308, 315), (315, 308, 307, 314), (314, 307, 306, 313), (313, 306, 305, 312), (312, 305, 304, 311), (311, 304, 302, 309), (324, 316, 318, 329), (329, 318, 319, 328), (328, 319, 320, 327), (327, 320, 321, 326), (326, 321, 322, 325), (325, 322, 317, 323), (338, 331, 336, 343), (343, 336, 335, 342), (342, 335, 334, 341), (341, 334, 333, 340), (340, 333, 332, 339), (339, 332, 330, 337), (352, 345, 350, 357), (357, 350, 349, 356), (356, 349, 348, 355), (355, 348, 347, 354), (354, 347, 346, 353), (353, 346, 344, 351), (366, 359, 364, 371), (371, 364, 363, 370), (370, 363, 362, 369), (369, 362, 361, 368), (368, 361, 360, 367), (367, 360, 358, 365), (380, 373, 378, 385), (385, 378, 377, 384), (384, 377, 376, 383), (383, 376, 375, 382), (382, 375, 374, 381), (381, 374, 372, 379), (394, 386, 388, 399), (399, 388, 389, 398), (398, 389, 390, 397), (397, 390, 391, 396), (396, 391, 392, 395), (395, 392, 387, 393), (408, 401, 406, 413), (413, 406, 405, 412), (412, 405, 404, 411), (411, 404, 403, 410), (410, 403, 402, 409), (409, 402, 400, 407), (422, 415, 420, 427), (427, 420, 419, 426), (426, 419, 418, 425), (425, 418, 417, 424), (424, 417, 416, 423), (423, 416, 414, 421), (436, 429, 434, 441), (441, 434, 433, 440), (440, 433, 432, 439), (439, 432, 431, 438), (438, 431, 430, 437), (437, 430, 428, 435), (450, 443, 448, 455), (455, 448, 447, 454), (454, 447, 446, 453), (453, 446, 445, 452), (452, 445, 444, 451), (451, 444, 442, 449), (464, 457, 462, 469), (469, 462, 461, 468), (468, 461, 460, 467), (467, 460, 459, 466), (466, 459, 458, 465), (465, 458, 456, 463), (478, 471, 476, 483), (483, 476, 475, 482), (482, 475, 474, 481), (481, 474, 473, 480), (480, 473, 472, 479), (479, 472, 470, 477), (492, 485, 490, 497), (497, 490, 489, 496), (496, 489, 488, 495), (495, 488, 487, 494), (494, 487, 486, 493), (493, 486, 484, 491), (289, 506, 511, 294), (294, 511, 510, 293), (293, 510, 509, 292), (292, 509, 508, 291), (291, 508, 507, 290), (290, 507, 505, 288), (303, 296, 301, 308), (308, 301, 300, 307), (307, 300, 299, 306), (306, 299, 298, 305), (305, 298, 297, 304), (304, 297, 295, 302), (415, 408, 413, 420), (420, 413, 412, 419), (419, 412, 411, 418), (418, 411, 410, 417), (417, 410, 409, 416), (416, 409, 407, 414), (429, 422, 427, 434), (434, 427, 426, 433), (433, 426, 425, 432), (432, 425, 424, 431), (431, 424, 423, 430), (430, 423, 421, 428), (359, 352, 357, 364), (364, 357, 356, 363), (363, 356, 355, 362), (362, 355, 354, 361), (361, 354, 353, 360), (360, 353, 351, 358), (373, 366, 371, 378), (378, 371, 370, 377), (377, 370, 369, 376), (376, 369, 368, 375), (375, 368, 367, 374), (374, 367, 365, 372), (485, 478, 483, 490), (490, 483, 482, 489), (489, 482, 481, 488), (488, 481, 480, 487), (487, 480, 479, 486), (486, 479, 477, 484), (499, 492, 497, 504), (504, 497, 496, 503), (503, 496, 495, 502), (502, 495, 494, 501), (501, 494, 493, 500), (500, 493, 491, 498), (316, 310, 315, 318), (318, 315, 314, 319), (319, 314, 313, 320), (320, 313, 312, 321), (321, 312, 311, 322), (322, 311, 309, 317), (443, 436, 441, 448), (448, 441, 440, 447), (447, 440, 439, 446), (446, 439, 438, 445), (445, 438, 437, 444), (444, 437, 435, 442), (386, 380, 385, 388), (388, 385, 384, 389), (389, 384, 383, 390), (390, 383, 382, 391), (391, 382, 381, 392), (392, 381, 379, 387), (506, 499, 504, 511), (511, 504, 503, 510), (510, 503, 502, 509), (509, 502, 501, 508), (508, 501, 500, 507), (507, 500, 498, 505), (331, 324, 329, 336), (336, 329, 328, 335), (335, 328, 327, 334), (334, 327, 326, 333), (333, 326, 325, 332), (332, 325, 323, 330), (457, 450, 455, 462), (462, 455, 454, 461), (461, 454, 453, 460), (460, 453, 452, 459), (459, 452, 451, 458), (458, 451, 449, 456), (401, 394, 399, 406), (406, 399, 398, 405), (405, 398, 397, 404), (404, 397, 396, 403), (403, 396, 395, 402), (402, 395, 393, 400), (345, 338, 343, 350), (350, 343, 342, 349), (349, 342, 341, 348), (348, 341, 340, 347), (347, 340, 339, 346), (346, 339, 337, 344), (471, 464, 469, 476), (476, 469, 468, 475), (475, 468, 467, 474), (474, 467, 466, 473), (473, 466, 465, 472), (472, 465, 463, 470), (48, 394, 401, 47), (512, 513, 515, 514), (514, 515, 517, 516), (516, 517, 519, 518), (518, 519, 521, 520), (520, 521, 523, 522), (522, 523, 525, 524), (524, 525, 527, 526), (526, 527, 529, 528), (528, 529, 531, 530), (530, 531, 533, 532), (532, 533, 535, 534), (534, 535, 537, 536), (536, 537, 539, 538), (538, 539, 541, 540), (540, 541, 543, 542), (542, 543, 545, 544), (544, 545, 547, 546), (546, 547, 549, 548), (548, 549, 551, 550), (550, 551, 553, 552), (552, 553, 555, 554), (554, 555, 557, 556), (556, 557, 559, 558), (558, 559, 561, 560), (560, 561, 563, 562), (562, 563, 565, 564), (564, 565, 567, 566), (566, 567, 569, 568), (568, 569, 571, 570), (570, 571, 573, 572), (515, 513, 575, 573, 571, 569, 567, 565, 563, 561, 559, 557, 555, 553, 551, 549, 547, 545, 543, 541, 539, 537, 535, 533, 531, 529, 527, 525, 523, 521, 519, 517), (574, 575, 513, 512), (572, 573, 575, 574), (512, 514, 516, 518, 520, 522, 524, 526, 528, 530, 532, 534, 536, 538, 540, 542, 544, 546, 548, 550, 552, 554, 556, 558, 560, 562, 564, 566, 568, 570, 572, 574), (576, 577, 579, 578), (578, 579, 581, 580), (580, 581, 583, 582), (582, 583, 585, 584), (584, 585, 587, 586), (586, 587, 589, 588), (588, 589, 591, 590), (590, 591, 593, 592), (592, 593, 595, 594), (594, 595, 597, 596), (596, 597, 599, 598), (598, 599, 601, 600), (600, 601, 603, 602), (602, 603, 605, 604), (604, 605, 607, 606), (606, 607, 609, 608), (608, 609, 611, 610), (610, 611, 613, 612), (612, 613, 615, 614), (614, 615, 617, 616), (616, 617, 619, 618), (618, 619, 621, 620), (620, 621, 623, 622), (622, 623, 625, 624), (624, 625, 627, 626), (626, 627, 629, 628), (628, 629, 631, 630), (630, 631, 633, 632), (632, 633, 635, 634), (634, 635, 637, 636), (579, 577, 639, 637, 635, 633, 631, 629, 627, 625, 623, 621, 619, 617, 615, 613, 611, 609, 607, 605, 603, 601, 599, 597, 595, 593, 591, 589, 587, 585, 583, 581), (638, 639, 577, 576), (636, 637, 639, 638), (576, 578, 580, 582, 584, 586, 588, 590, 592, 594, 596, 598, 600, 602, 604, 606, 608, 610, 612, 614, 616, 618, 620, 622, 624, 626, 628, 630, 632, 634, 636, 638), (640, 641, 643, 642), (642, 643, 645, 644), (644, 645, 647, 646), (646, 647, 649, 648), (648, 649, 651, 650), (650, 651, 653, 652), (652, 653, 655, 654), (654, 655, 657, 656), (656, 657, 659, 658), (658, 659, 661, 660), (660, 661, 663, 662), (662, 663, 665, 664), (664, 665, 667, 666), (666, 667, 669, 668), (668, 669, 671, 670), (670, 671, 673, 672), (672, 673, 675, 674), (674, 675, 677, 676), (676, 677, 679, 678), (678, 679, 681, 680), (680, 681, 683, 682), (682, 683, 685, 684), (684, 685, 687, 686), (686, 687, 689, 688), (688, 689, 691, 690), (690, 691, 693, 692), (692, 693, 695, 694), (694, 695, 697, 696), (696, 697, 699, 698), (698, 699, 701, 700), (643, 641, 703, 701, 699, 697, 695, 693, 691, 689, 687, 685, 683, 681, 679, 677, 675, 673, 671, 669, 667, 665, 663, 661, 659, 657, 655, 653, 651, 649, 647, 645), (702, 703, 641, 640), (700, 701, 703, 702), (640, 642, 644, 646, 648, 650, 652, 654, 656, 658, 660, 662, 664, 666, 668, 670, 672, 674, 676, 678, 680, 682, 684, 686, 688, 690, 692, 694, 696, 698, 700, 702), (704, 705, 707, 706), (706, 707, 709, 708), (708, 709, 711, 710), (710, 711, 713, 712), (712, 713, 715, 714), (714, 715, 717, 716), (716, 717, 719, 718), (718, 719, 721, 720), (720, 721, 723, 722), (722, 723, 725, 724), (724, 725, 727, 726), (726, 727, 729, 728), (728, 729, 731, 730), (730, 731, 733, 732), (732, 733, 735, 734), (734, 735, 737, 736), (736, 737, 739, 738), (738, 739, 741, 740), (740, 741, 743, 742), (742, 743, 745, 744), (744, 745, 747, 746), (746, 747, 749, 748), (748, 749, 751, 750), (750, 751, 753, 752), (752, 753, 755, 754), (754, 755, 757, 756), (756, 757, 759, 758), (758, 759, 761, 760), (760, 761, 763, 762), (762, 763, 765, 764), (707, 705, 767, 765, 763, 761, 759, 757, 755, 753, 751, 749, 747, 745, 743, 741, 739, 737, 735, 733, 731, 729, 727, 725, 723, 721, 719, 717, 715, 713, 711, 709), (766, 767, 705, 704), (764, 765, 767, 766), (704, 706, 708, 710, 712, 714, 716, 718, 720, 722, 724, 726, 728, 730, 732, 734, 736, 738, 740, 742, 744, 746, 748, 750, 752, 754, 756, 758, 760, 762, 764, 766), (769, 771, 770, 768), (771, 775, 774, 770), (775, 773, 772, 774), (773, 769, 768, 772), (768, 770, 774, 772), (773, 775, 771, 769)])
me_cylinder_002.polygons.foreach_set('use_smooth', [0, 0, 0, 0, 0, 0, 0, 0, 0, 0, 0, 0, 0, 0, 0, 0, 0, 0, 0, 0, 0, 0, 0, 0, 0, 0, 1, 1, 1, 1, 1, 1, 1, 1, 1, 1, 1, 1, 1, 1, 1, 1, 1, 1, 1, 1, 1, 1, 1, 1, 1, 1, 1, 1, 1, 1, 1, 1, 1, 1, 1, 1, 1, 1, 1, 1, 1, 1, 1, 1, 1, 1, 1, 1, 1, 1, 1, 1, 1, 1, 1, 1, 1, 1, 1, 1, 1, 1, 1, 1, 1, 1, 1, 1, 1, 1, 1, 1, 1, 1, 1, 1, 1, 1, 1, 1, 1, 1, 1, 1, 1, 1, 1, 1, 1, 1, 1, 1, 1, 1, 1, 1, 1, 1, 1, 1, 1, 1, 1, 1, 1, 1, 1, 1, 1, 1, 1, 1, 1, 1, 1, 1, 1, 1, 1, 1, 1, 1, 1, 1, 1, 1, 1, 1, 1, 1, 1, 1, 1, 1, 1, 1, 1, 1, 1, 1, 1, 1, 1, 1, 1, 1, 1, 1, 1, 1, 1, 1, 1, 1, 1, 1, 1, 1, 1, 1, 1, 1, 1, 1, 1, 1, 1, 1, 1, 1, 1, 1, 1, 1, 1, 1, 1, 1, 1, 1, 1, 1, 1, 1, 1, 1, 1, 1, 1, 1, 1, 1, 1, 1, 1, 1, 1, 1, 1, 1, 1, 1, 1, 1, 1, 1, 1, 1, 1, 1, 1, 1, 1, 1, 1, 1, 1, 1, 1, 1, 1, 1, 1, 1, 1, 1, 1, 1, 1, 1, 1, 1, 1, 1, 1, 1, 1, 1, 1, 1, 1, 1, 1, 1, 1, 1, 1, 1, 1, 1, 1, 1, 1, 1, 1, 1, 1, 1, 1, 1, 1, 1, 1, 1, 1, 1, 1, 1, 1, 1, 1, 1, 1, 1, 1, 1, 1, 1, 1, 1, 1, 1, 1, 1, 1, 1, 1, 1, 1, 1, 1, 1, 1, 1, 1, 1, 1, 1, 1, 1, 1, 1, 1, 1, 1, 1, 1, 1, 1, 1, 1, 1, 1, 1, 1, 1, 1, 1, 1, 1, 1, 1, 1, 1, 1, 1, 1, 1, 1, 1, 1, 1, 1, 1, 1, 1, 1, 1, 1, 1, 1, 1, 1, 1, 1, 1, 1, 1, 1, 1, 1, 1, 1, 1, 1, 1, 1, 1, 1, 1, 1, 1, 1, 1, 1, 1, 1, 1, 1, 1, 1, 1, 1, 1, 1, 1, 1, 1, 1, 1, 1, 1, 1, 1, 1, 1, 1, 1, 1, 1, 1, 1, 1, 1, 1, 1, 1, 1, 1, 1, 1, 1, 1, 1, 1, 1, 1, 1, 1, 1, 1, 1, 1, 1, 1, 1, 1, 1, 1, 1, 1, 1, 1, 1, 1, 1, 1, 1, 1, 1, 1, 1, 1, 1, 1, 1, 1, 1, 1, 1, 1, 1, 1, 1, 1, 1, 1, 1, 1, 1, 1, 1, 1, 1, 1, 1, 1, 1, 1, 1, 1, 1, 1, 1, 1, 1, 1, 1, 1, 1, 1, 1, 1, 1, 1, 1, 1, 1, 1, 1, 0, 1, 1, 0, 1, 1, 1, 1, 1, 1, 1, 1, 1, 1, 1, 1, 1, 1, 1, 1, 1, 1, 1, 1, 1, 1, 1, 1, 1, 1, 1, 1, 1, 1, 1, 1, 1, 1, 1, 1, 1, 1, 1, 1, 1, 1, 1, 1, 1, 1, 1, 1, 1, 1, 1, 1, 1, 1, 1, 1, 1, 1, 1, 1, 1, 1, 1, 1, 1, 1, 1, 1, 0, 0, 0, 0, 0, 0, 0, 0, 0, 0, 0, 0, 0, 0, 0, 0, 0, 0, 0, 0, 0, 0, 0, 0, 0, 0, 0, 0, 0, 0, 1, 0, 0, 1, 0, 0, 0, 0, 0, 0])
_uv = me_cylinder_002.uv_layers.new(name='UVMap')
_uv.uv.foreach_set('vector', [0.01176, 0.5082, 0.2492, 0.5082, 0.2492, 0.7456, 0.01176, 0.7456, 0.01176, 0.5082, 0.2492, 0.5082, 0.2492, 0.7456, 0.01176, 0.7456, 0.01176, 0.5082, 0.2492, 0.5082, 0.2492, 0.7456, 0.01176, 0.7456, 0.6273, 0.9994, 0.3863, 0.9994, 0.3863, 0.9148, 0.6273, 0.9148, 0.01176, 0.5082, 0.2492, 0.5082, 0.2492, 0.7456, 0.01176, 0.7456, 0.01176, 0.5082, 0.2492, 0.5082, 0.2492, 0.7456, 0.01176, 0.7456, 0.6257, 0.3719, 0.7449, 0.3719, 0.7449, 0.4912, 0.6257, 0.4912, 0.6257, 0.3719, 0.7449, 0.3719, 0.7449, 0.4912, 0.6257, 0.4912, 0.6257, 0.3719, 0.7449, 0.3719, 0.7449, 0.4912, 0.6257, 0.4912, 0.6257, 0.3719, 0.7449, 0.3719, 0.7449, 0.4912, 0.6257, 0.4912, 0.6257, 0.3719, 0.7449, 0.3719, 0.7449, 0.4912, 0.6257, 0.4912, 0.6257, 0.3719, 0.7449, 0.3719, 0.7449, 0.4912, 0.6257, 0.4912, 0.6257, 0.3719, 0.7449, 0.3719, 0.7449, 0.4912, 0.6257, 0.4912, 0.6257, 0.3719, 0.7449, 0.3719, 0.7449, 0.4912, 0.6257, 0.4912, 0.6257, 0.3719, 0.7449, 0.3719, 0.7449, 0.4912, 0.6257, 0.4912, 0.6257, 0.3719, 0.7449, 0.3719, 0.7449, 0.4912, 0.6257, 0.4912, 0.6257, 0.3719, 0.7449, 0.3719, 0.7449, 0.4912, 0.6257, 0.4912, 0.6257, 0.3719, 0.7449, 0.3719, 0.7449, 0.4912, 0.6257, 0.4912, 0.6257, 0.3719, 0.7449, 0.3719, 0.7449, 0.4912, 0.6257, 0.4912, 0.6257, 0.3719, 0.7449, 0.3719, 0.7449, 0.4912, 0.6257, 0.4912, 0.6257, 0.3719, 0.7449, 0.3719, 0.7449, 0.4912, 0.6257, 0.4912, 0.6257, 0.3719, 0.7449, 0.3719, 0.7449, 0.4912, 0.6257, 0.4912, 0.6257, 0.3719, 0.7449, 0.3719, 0.7449, 0.4912, 0.6257, 0.4912, 0.6257, 0.3719, 0.7449, 0.3719, 0.7449, 0.4912, 0.6257, 0.4912, 0.6257, 0.3719, 0.7449, 0.3719, 0.7449, 0.4912, 0.6257, 0.4912, 0.6257, 0.3719, 0.7449, 0.3719, 0.7449, 0.4912, 0.6257, 0.4912, 0.2557, 0.6621, 0.01309, 0.6621, 0.01309, 0.6436, 0.2557, 0.6436, 0.2557, 0.5568, 0.01309, 0.5568, 0.01309, 0.5398, 0.2557, 0.5398, 0.2557, 0.6621, 0.01309, 0.6621, 0.01309, 0.6791, 0.2557, 0.6791, 0.2557, 0.6795, 0.01309, 0.6795, 0.01309, 0.6987, 0.2557, 0.6987, 0.2557, 0.5717, 0.01309, 0.5717, 0.01309, 0.5568, 0.2557, 0.5568, 0.2557, 0.6611, 0.01309, 0.6611, 0.01309, 0.6795, 0.2557, 0.6795, 0.2557, 0.6611, 0.01309, 0.6611, 0.01309, 0.6441, 0.2557, 0.6441, 0.2557, 0.7178, 0.01309, 0.7178, 0.01309, 0.6987, 0.2557, 0.6987, 0.2557, 0.6795, 0.01309, 0.6795, 0.01309, 0.6611, 0.2557, 0.6611, 0.2557, 0.7178, 0.01309, 0.7178, 0.01309, 0.7362, 0.2557, 0.7362, 0.2557, 0.5699, 0.01309, 0.5699, 0.01309, 0.5869, 0.2557, 0.5869, 0.2557, 0.5568, 0.01309, 0.5568, 0.01309, 0.5717, 0.2557, 0.5717, 0.2557, 0.6939, 0.01309, 0.6939, 0.01309, 0.6791, 0.2557, 0.6791, 0.2557, 0.5869, 0.01309, 0.5869, 0.01309, 0.6053, 0.2557, 0.6053, 0.2557, 0.6053, 0.01309, 0.6053, 0.01309, 0.6245, 0.2557, 0.6245, 0.2557, 0.6245, 0.01309, 0.6245, 0.01309, 0.6436, 0.2557, 0.6436, 0.2557, 0.6791, 0.01309, 0.6791, 0.01309, 0.6939, 0.2557, 0.6939, 0.2557, 0.5699, 0.01309, 0.5699, 0.01309, 0.555, 0.2557, 0.555, 0.2557, 0.6292, 0.01309, 0.6292, 0.01309, 0.6441, 0.2557, 0.6441, 0.2557, 0.6441, 0.01309, 0.6441, 0.01309, 0.6292, 0.2557, 0.6292, 0.2557, 0.6441, 0.01309, 0.6441, 0.01309, 0.6611, 0.2557, 0.6611, 0.02053, 0.6483, 0.1075, 0.631, 0.107, 0.6259, 0.01832, 0.6259, 0.2557, 0.6987, 0.01309, 0.6987, 0.01309, 0.6795, 0.2557, 0.6795, 0.2557, 0.6987, 0.01309, 0.6987, 0.01309, 0.7178, 0.2557, 0.7178, 0.2557, 0.6791, 0.01309, 0.6791, 0.01309, 0.6621, 0.2557, 0.6621, 0.2557, 0.5398, 0.01309, 0.5398, 0.01309, 0.5214, 0.2557, 0.5214, 0.2557, 0.5398, 0.01309, 0.5398, 0.01309, 0.5568, 0.2557, 0.5568, 0.2557, 0.6436, 0.01309, 0.6436, 0.01309, 0.6621, 0.2557, 0.6621, 0.2557, 0.555, 0.01309, 0.555, 0.01309, 0.5699, 0.2557, 0.5699, 0.1332, 0.5111, 0.1556, 0.5133, 0.1556, 0.513, 0.1332, 0.5108, 0.2557, 0.5869, 0.01309, 0.5869, 0.01309, 0.5699, 0.2557, 0.5699, 0.2557, 0.6053, 0.01309, 0.6053, 0.01309, 0.5869, 0.2557, 0.5869, 0.2393, 0.582, 0.2458, 0.6035, 0.2461, 0.6035, 0.2395, 0.5819, 0.01157, 0.7487, 0.01157, 0.5061, 0.2542, 0.5061, 0.2542, 0.7487, 0.1771, 0.732, 0.1556, 0.7386, 0.1556, 0.7388, 0.1772, 0.7323, 0.2144, 0.5447, 0.2287, 0.5621, 0.2289, 0.562, 0.2146, 0.5445, 0.03768, 0.5621, 0.05196, 0.5447, 0.05178, 0.5445, 0.03746, 0.562, 0.08922, 0.732, 0.06936, 0.7214, 0.06922, 0.7216, 0.08912, 0.7323, 0.2458, 0.6483, 0.2393, 0.6699, 0.2395, 0.67, 0.2461, 0.6484, 0.1108, 0.5133, 0.1332, 0.5111, 0.1332, 0.5108, 0.1107, 0.513, 0.02706, 0.6699, 0.02053, 0.6483, 0.02027, 0.6484, 0.02682, 0.67, 0.197, 0.7214, 0.1771, 0.732, 0.1772, 0.7323, 0.1971, 0.7216, 0.197, 0.5304, 0.2144, 0.5447, 0.2146, 0.5445, 0.1971, 0.5302, 0.02706, 0.582, 0.03768, 0.5621, 0.03746, 0.562, 0.02682, 0.5819, 0.1108, 0.7386, 0.08922, 0.732, 0.08912, 0.7323, 0.1107, 0.7388, 0.08922, 0.5198, 0.1108, 0.5133, 0.1107, 0.513, 0.08912, 0.5196, 0.03768, 0.6897, 0.02706, 0.6699, 0.02682, 0.67, 0.03746, 0.6899, 0.2144, 0.7071, 0.197, 0.7214, 0.1971, 0.7216, 0.2146, 0.7073, 0.1771, 0.5198, 0.197, 0.5304, 0.1971, 0.5302, 0.1772, 0.5196, 0.02053, 0.6035, 0.02706, 0.582, 0.02682, 0.5819, 0.02027, 0.6035, 0.1332, 0.7408, 0.1108, 0.7386, 0.1107, 0.7388, 0.1332, 0.741, 0.248, 0.6259, 0.2458, 0.6483, 0.2461, 0.6484, 0.2483, 0.6259, 0.2287, 0.5621, 0.2393, 0.582, 0.2395, 0.5819, 0.2289, 0.562, 0.06936, 0.5304, 0.08922, 0.5198, 0.08912, 0.5196, 0.06922, 0.5302, 0.05196, 0.7071, 0.03768, 0.6897, 0.03746, 0.6899, 0.05178, 0.7073, 0.2287, 0.6897, 0.2144, 0.7071, 0.2146, 0.7073, 0.2289, 0.6899, 0.1556, 0.5133, 0.1771, 0.5198, 0.1772, 0.5196, 0.1556, 0.513, 0.01832, 0.6259, 0.02053, 0.6035, 0.02027, 0.6035, 0.01806, 0.6259, 0.1556, 0.7386, 0.1332, 0.7408, 0.1332, 0.741, 0.1556, 0.7388, 0.2458, 0.6035, 0.248, 0.6259, 0.2483, 0.6259, 0.2461, 0.6035, 0.05196, 0.5447, 0.06936, 0.5304, 0.06922, 0.5302, 0.05178, 0.5445, 0.06936, 0.7214, 0.05196, 0.7071, 0.05178, 0.7073, 0.06922, 0.7216, 0.2393, 0.6699, 0.2287, 0.6897, 0.2289, 0.6899, 0.2395, 0.67, 0.2461, 0.6035, 0.2483, 0.6259, 0.255, 0.6259, 0.2526, 0.6022, 0.2526, 0.6022, 0.255, 0.6259, 0.253, 0.6259, 0.2507, 0.6025, 0.2507, 0.6025, 0.253, 0.6259, 0.2401, 0.6259, 0.238, 0.6051, 0.238, 0.6051, 0.2401, 0.6259, 0.2145, 0.6259, 0.213, 0.6101, 0.213, 0.6101, 0.2145, 0.6259, 0.1775, 0.6259, 0.1767, 0.6173, 0.1767, 0.6173, 0.1775, 0.6259, 0.1335, 0.6259, 0.1335, 0.6259, 0.2395, 0.5819, 0.2461, 0.6035, 0.2526, 0.6022, 0.2457, 0.5793, 0.2457, 0.5793, 0.2526, 0.6022, 0.2507, 0.6025, 0.2439, 0.5801, 0.2439, 0.5801, 0.2507, 0.6025, 0.238, 0.6051, 0.2319, 0.585, 0.2319, 0.585, 0.238, 0.6051, 0.213, 0.6101, 0.2083, 0.5948, 0.2083, 0.5948, 0.213, 0.6101, 0.1767, 0.6173, 0.1742, 0.609, 0.1742, 0.609, 0.1767, 0.6173, 0.1335, 0.6259, 0.1335, 0.6258, 0.2289, 0.562, 0.2395, 0.5819, 0.2457, 0.5793, 0.2344, 0.5583, 0.2344, 0.5583, 0.2457, 0.5793, 0.2439, 0.5801, 0.2328, 0.5593, 0.2328, 0.5593, 0.2439, 0.5801, 0.2319, 0.585, 0.222, 0.5666, 0.222, 0.5666, 0.2319, 0.585, 0.2083, 0.5948, 0.2008, 0.5807, 0.2008, 0.5807, 0.2083, 0.5948, 0.1742, 0.609, 0.1701, 0.6013, 0.1701, 0.6013, 0.1742, 0.609, 0.1335, 0.6258, 0.1334, 0.6258, 0.2146, 0.5445, 0.2289, 0.562, 0.2344, 0.5583, 0.2193, 0.5398, 0.2193, 0.5398, 0.2344, 0.5583, 0.2328, 0.5593, 0.2179, 0.5412, 0.2179, 0.5412, 0.2328, 0.5593, 0.222, 0.5666, 0.2087, 0.5504, 0.2087, 0.5504, 0.222, 0.5666, 0.2008, 0.5807, 0.1907, 0.5684, 0.1907, 0.5684, 0.2008, 0.5807, 0.1701, 0.6013, 0.1645, 0.5946, 0.1645, 0.5946, 0.1701, 0.6013, 0.1334, 0.6258, 0.1334, 0.6257, 0.1971, 0.5302, 0.2146, 0.5445, 0.2193, 0.5398, 0.2008, 0.5247, 0.2008, 0.5247, 0.2193, 0.5398, 0.2179, 0.5412, 0.1998, 0.5263, 0.1998, 0.5263, 0.2179, 0.5412, 0.2087, 0.5504, 0.1926, 0.5371, 0.1926, 0.5371, 0.2087, 0.5504, 0.1907, 0.5684, 0.1784, 0.5583, 0.1784, 0.5583, 0.1907, 0.5684, 0.1645, 0.5946, 0.1578, 0.589, 0.1578, 0.589, 0.1645, 0.5946, 0.1334, 0.6257, 0.1334, 0.6257, 0.1772, 0.5196, 0.1971, 0.5302, 0.2008, 0.5247, 0.1798, 0.5134, 0.1798, 0.5134, 0.2008, 0.5247, 0.1998, 0.5263, 0.179, 0.5152, 0.179, 0.5152, 0.1998, 0.5263, 0.1926, 0.5371, 0.1741, 0.5272, 0.1741, 0.5272, 0.1926, 0.5371, 0.1784, 0.5583, 0.1643, 0.5508, 0.1643, 0.5508, 0.1784, 0.5583, 0.1578, 0.589, 0.1502, 0.5849, 0.1502, 0.5849, 0.1578, 0.589, 0.1334, 0.6257, 0.1333, 0.6256, 0.1556, 0.513, 0.1772, 0.5196, 0.1798, 0.5134, 0.1569, 0.5065, 0.1569, 0.5065, 0.1798, 0.5134, 0.179, 0.5152, 0.1566, 0.5084, 0.1566, 0.5084, 0.179, 0.5152, 0.1741, 0.5272, 0.154, 0.5211, 0.154, 0.5211, 0.1741, 0.5272, 0.1643, 0.5508, 0.149, 0.5461, 0.149, 0.5461, 0.1643, 0.5508, 0.1502, 0.5849, 0.1418, 0.5824, 0.1418, 0.5824, 0.1502, 0.5849, 0.1333, 0.6256, 0.1332, 0.6256, 0.1332, 0.5108, 0.1556, 0.513, 0.1569, 0.5065, 0.1332, 0.5041, 0.1332, 0.5041, 0.1569, 0.5065, 0.1566, 0.5084, 0.1332, 0.5061, 0.1332, 0.5061, 0.1566, 0.5084, 0.154, 0.5211, 0.1332, 0.5191, 0.1332, 0.5191, 0.154, 0.5211, 0.149, 0.5461, 0.1332, 0.5446, 0.1332, 0.5446, 0.149, 0.5461, 0.1418, 0.5824, 0.1332, 0.5816, 0.1332, 0.5816, 0.1418, 0.5824, 0.1332, 0.6256, 0.1332, 0.6256, 0.1107, 0.513, 0.1332, 0.5108, 0.1332, 0.5041, 0.1094, 0.5065, 0.1094, 0.5065, 0.1332, 0.5041, 0.1332, 0.5061, 0.1098, 0.5084, 0.1098, 0.5084, 0.1332, 0.5061, 0.1332, 0.5191, 0.1123, 0.5211, 0.1123, 0.5211, 0.1332, 0.5191, 0.1332, 0.5446, 0.1173, 0.5461, 0.1173, 0.5461, 0.1332, 0.5446, 0.1332, 0.5816, 0.1245, 0.5824, 0.1245, 0.5824, 0.1332, 0.5816, 0.1332, 0.6256, 0.1331, 0.6256, 0.08912, 0.5196, 0.1107, 0.513, 0.1094, 0.5065, 0.08656, 0.5134, 0.08656, 0.5134, 0.1094, 0.5065, 0.1098, 0.5084, 0.08729, 0.5152, 0.08729, 0.5152, 0.1098, 0.5084, 0.1123, 0.5211, 0.09227, 0.5272, 0.09227, 0.5272, 0.1123, 0.5211, 0.1173, 0.5461, 0.102, 0.5508, 0.102, 0.5508, 0.1173, 0.5461, 0.1245, 0.5824, 0.1162, 0.5849, 0.1162, 0.5849, 0.1245, 0.5824, 0.1331, 0.6256, 0.133, 0.6256, 0.06922, 0.5302, 0.08912, 0.5196, 0.08656, 0.5134, 0.0655, 0.5247, 0.0655, 0.5247, 0.08656, 0.5134, 0.08729, 0.5152, 0.06657, 0.5263, 0.06657, 0.5263, 0.08729, 0.5152, 0.09227, 0.5272, 0.07379, 0.5371, 0.07379, 0.5371, 0.09227, 0.5272, 0.102, 0.5508, 0.08796, 0.5583, 0.08796, 0.5583, 0.102, 0.5508, 0.1162, 0.5849, 0.1085, 0.589, 0.1085, 0.589, 0.1162, 0.5849, 0.133, 0.6256, 0.133, 0.6257, 0.05178, 0.5445, 0.06922, 0.5302, 0.0655, 0.5247, 0.04705, 0.5398, 0.04705, 0.5398, 0.0655, 0.5247, 0.06657, 0.5263, 0.0484, 0.5412, 0.0484, 0.5412, 0.06657, 0.5263, 0.07379, 0.5371, 0.05759, 0.5504, 0.05759, 0.5504, 0.07379, 0.5371, 0.08796, 0.5583, 0.07563, 0.5684, 0.07563, 0.5684, 0.08796, 0.5583, 0.1085, 0.589, 0.1018, 0.5946, 0.1018, 0.5946, 0.1085, 0.589, 0.133, 0.6257, 0.1329, 0.6257, 0.03746, 0.562, 0.05178, 0.5445, 0.04705, 0.5398, 0.0319, 0.5583, 0.0319, 0.5583, 0.04705, 0.5398, 0.0484, 0.5412, 0.03349, 0.5593, 0.03349, 0.5593, 0.0484, 0.5412, 0.05759, 0.5504, 0.0443, 0.5666, 0.0443, 0.5666, 0.05759, 0.5504, 0.07563, 0.5684, 0.06552, 0.5807, 0.06552, 0.5807, 0.07563, 0.5684, 0.1018, 0.5946, 0.09628, 0.6013, 0.09628, 0.6013, 0.1018, 0.5946, 0.1329, 0.6257, 0.1329, 0.6258, 0.02682, 0.5819, 0.03746, 0.562, 0.0319, 0.5583, 0.02064, 0.5793, 0.02064, 0.5793, 0.0319, 0.5583, 0.03349, 0.5593, 0.02242, 0.5801, 0.02242, 0.5801, 0.03349, 0.5593, 0.0443, 0.5666, 0.03443, 0.585, 0.03443, 0.585, 0.0443, 0.5666, 0.06552, 0.5807, 0.058, 0.5948, 0.058, 0.5948, 0.06552, 0.5807, 0.09628, 0.6013, 0.09218, 0.609, 0.09218, 0.609, 0.09628, 0.6013, 0.1329, 0.6258, 0.1329, 0.6258, 0.02027, 0.6035, 0.02682, 0.5819, 0.02064, 0.5793, 0.01371, 0.6022, 0.01371, 0.6022, 0.02064, 0.5793, 0.02242, 0.5801, 0.01559, 0.6025, 0.01559, 0.6025, 0.02242, 0.5801, 0.03443, 0.585, 0.02834, 0.6051, 0.02834, 0.6051, 0.03443, 0.585, 0.058, 0.5948, 0.05337, 0.6101, 0.05337, 0.6101, 0.058, 0.5948, 0.09218, 0.609, 0.08965, 0.6173, 0.08965, 0.6173, 0.09218, 0.609, 0.1329, 0.6258, 0.1328, 0.6259, 0.01806, 0.6259, 0.02027, 0.6035, 0.01371, 0.6022, 0.01137, 0.6259, 0.01137, 0.6259, 0.01371, 0.6022, 0.01559, 0.6025, 0.01329, 0.6259, 0.01329, 0.6259, 0.01559, 0.6025, 0.02834, 0.6051, 0.02629, 0.6259, 0.02629, 0.6259, 0.02834, 0.6051, 0.05337, 0.6101, 0.0518, 0.6259, 0.0518, 0.6259, 0.05337, 0.6101, 0.08965, 0.6173, 0.0888, 0.6259, 0.0888, 0.6259, 0.08965, 0.6173, 0.1328, 0.6259, 0.1328, 0.6259, 0.02027, 0.6484, 0.01806, 0.6259, 0.01137, 0.6259, 0.01371, 0.6497, 0.01371, 0.6497, 0.01137, 0.6259, 0.01329, 0.6259, 0.01559, 0.6493, 0.01559, 0.6493, 0.01329, 0.6259, 0.02629, 0.6259, 0.02834, 0.6468, 0.02834, 0.6468, 0.02629, 0.6259, 0.0518, 0.6259, 0.05337, 0.6418, 0.05337, 0.6418, 0.0518, 0.6259, 0.0888, 0.6259, 0.08965, 0.6346, 0.08965, 0.6346, 0.0888, 0.6259, 0.1328, 0.6259, 0.1328, 0.626, 0.02682, 0.67, 0.02027, 0.6484, 0.01371, 0.6497, 0.02064, 0.6725, 0.02064, 0.6725, 0.01371, 0.6497, 0.01559, 0.6493, 0.02242, 0.6718, 0.02242, 0.6718, 0.01559, 0.6493, 0.02834, 0.6468, 0.03443, 0.6668, 0.03443, 0.6668, 0.02834, 0.6468, 0.05337, 0.6418, 0.058, 0.6571, 0.058, 0.6571, 0.05337, 0.6418, 0.08965, 0.6346, 0.09218, 0.6429, 0.09218, 0.6429, 0.08965, 0.6346, 0.1328, 0.626, 0.1329, 0.6261, 0.03746, 0.6899, 0.02682, 0.67, 0.02064, 0.6725, 0.0319, 0.6936, 0.0319, 0.6936, 0.02064, 0.6725, 0.02242, 0.6718, 0.03349, 0.6925, 0.03349, 0.6925, 0.02242, 0.6718, 0.03443, 0.6668, 0.0443, 0.6853, 0.0443, 0.6853, 0.03443, 0.6668, 0.058, 0.6571, 0.06552, 0.6711, 0.06552, 0.6711, 0.058, 0.6571, 0.09218, 0.6429, 0.09628, 0.6506, 0.09628, 0.6506, 0.09218, 0.6429, 0.1329, 0.6261, 0.1329, 0.6261, 0.05178, 0.7073, 0.03746, 0.6899, 0.0319, 0.6936, 0.04705, 0.7121, 0.04705, 0.7121, 0.0319, 0.6936, 0.03349, 0.6925, 0.0484, 0.7107, 0.0484, 0.7107, 0.03349, 0.6925, 0.0443, 0.6853, 0.05759, 0.7015, 0.05759, 0.7015, 0.0443, 0.6853, 0.06552, 0.6711, 0.07563, 0.6835, 0.07563, 0.6835, 0.06552, 0.6711, 0.09628, 0.6506, 0.1018, 0.6573, 0.1018, 0.6573, 0.09628, 0.6506, 0.1329, 0.6261, 0.1329, 0.6262, 0.06922, 0.7216, 0.05178, 0.7073, 0.04705, 0.7121, 0.0655, 0.7272, 0.0655, 0.7272, 0.04705, 0.7121, 0.0484, 0.7107, 0.06657, 0.7256, 0.06657, 0.7256, 0.0484, 0.7107, 0.05759, 0.7015, 0.07379, 0.7148, 0.07379, 0.7148, 0.05759, 0.7015, 0.07563, 0.6835, 0.08796, 0.6936, 0.08796, 0.6936, 0.07563, 0.6835, 0.1018, 0.6573, 0.1085, 0.6628, 0.1085, 0.6628, 0.1018, 0.6573, 0.1329, 0.6262, 0.133, 0.6262, 0.08912, 0.7323, 0.06922, 0.7216, 0.0655, 0.7272, 0.08656, 0.7385, 0.08656, 0.7385, 0.0655, 0.7272, 0.06657, 0.7256, 0.08729, 0.7367, 0.08729, 0.7367, 0.06657, 0.7256, 0.07379, 0.7148, 0.09227, 0.7247, 0.09227, 0.7247, 0.07379, 0.7148, 0.08796, 0.6936, 0.102, 0.7011, 0.102, 0.7011, 0.08796, 0.6936, 0.1085, 0.6628, 0.1162, 0.6669, 0.1162, 0.6669, 0.1085, 0.6628, 0.133, 0.6262, 0.133, 0.6262, 0.1107, 0.7388, 0.08912, 0.7323, 0.08656, 0.7385, 0.1094, 0.7454, 0.1094, 0.7454, 0.08656, 0.7385, 0.08729, 0.7367, 0.1098, 0.7435, 0.1098, 0.7435, 0.08729, 0.7367, 0.09227, 0.7247, 0.1123, 0.7308, 0.1123, 0.7308, 0.09227, 0.7247, 0.102, 0.7011, 0.1173, 0.7057, 0.1173, 0.7057, 0.102, 0.7011, 0.1162, 0.6669, 0.1245, 0.6695, 0.1245, 0.6695, 0.1162, 0.6669, 0.133, 0.6262, 0.1331, 0.6263, 0.1332, 0.741, 0.1107, 0.7388, 0.1094, 0.7454, 0.1332, 0.7477, 0.1332, 0.7477, 0.1094, 0.7454, 0.1098, 0.7435, 0.1332, 0.7458, 0.1332, 0.7458, 0.1098, 0.7435, 0.1123, 0.7308, 0.1332, 0.7328, 0.1332, 0.7328, 0.1123, 0.7308, 0.1173, 0.7057, 0.1332, 0.7073, 0.1332, 0.7073, 0.1173, 0.7057, 0.1245, 0.6695, 0.1332, 0.6703, 0.1332, 0.6703, 0.1245, 0.6695, 0.1331, 0.6263, 0.1332, 0.6263, 0.1556, 0.7388, 0.1332, 0.741, 0.1332, 0.7477, 0.1569, 0.7454, 0.1569, 0.7454, 0.1332, 0.7477, 0.1332, 0.7458, 0.1566, 0.7435, 0.1566, 0.7435, 0.1332, 0.7458, 0.1332, 0.7328, 0.154, 0.7308, 0.154, 0.7308, 0.1332, 0.7328, 0.1332, 0.7073, 0.149, 0.7057, 0.149, 0.7057, 0.1332, 0.7073, 0.1332, 0.6703, 0.1418, 0.6695, 0.1418, 0.6695, 0.1332, 0.6703, 0.1332, 0.6263, 0.1332, 0.6263, 0.1772, 0.7323, 0.1556, 0.7388, 0.1569, 0.7454, 0.1798, 0.7385, 0.1798, 0.7385, 0.1569, 0.7454, 0.1566, 0.7435, 0.179, 0.7367, 0.179, 0.7367, 0.1566, 0.7435, 0.154, 0.7308, 0.1741, 0.7247, 0.1741, 0.7247, 0.154, 0.7308, 0.149, 0.7057, 0.1643, 0.7011, 0.1643, 0.7011, 0.149, 0.7057, 0.1418, 0.6695, 0.1502, 0.6669, 0.1502, 0.6669, 0.1418, 0.6695, 0.1332, 0.6263, 0.1333, 0.6262, 0.1971, 0.7216, 0.1772, 0.7323, 0.1798, 0.7385, 0.2008, 0.7272, 0.2008, 0.7272, 0.1798, 0.7385, 0.179, 0.7367, 0.1998, 0.7256, 0.1998, 0.7256, 0.179, 0.7367, 0.1741, 0.7247, 0.1926, 0.7148, 0.1926, 0.7148, 0.1741, 0.7247, 0.1643, 0.7011, 0.1784, 0.6936, 0.1784, 0.6936, 0.1643, 0.7011, 0.1502, 0.6669, 0.1578, 0.6628, 0.1578, 0.6628, 0.1502, 0.6669, 0.1333, 0.6262, 0.1334, 0.6262, 0.2146, 0.7073, 0.1971, 0.7216, 0.2008, 0.7272, 0.2193, 0.7121, 0.2193, 0.7121, 0.2008, 0.7272, 0.1998, 0.7256, 0.2179, 0.7107, 0.2179, 0.7107, 0.1998, 0.7256, 0.1926, 0.7148, 0.2087, 0.7015, 0.2087, 0.7015, 0.1926, 0.7148, 0.1784, 0.6936, 0.1907, 0.6835, 0.1907, 0.6835, 0.1784, 0.6936, 0.1578, 0.6628, 0.1645, 0.6573, 0.1645, 0.6573, 0.1578, 0.6628, 0.1334, 0.6262, 0.1334, 0.6262, 0.2289, 0.6899, 0.2146, 0.7073, 0.2193, 0.7121, 0.2344, 0.6936, 0.2344, 0.6936, 0.2193, 0.7121, 0.2179, 0.7107, 0.2328, 0.6925, 0.2328, 0.6925, 0.2179, 0.7107, 0.2087, 0.7015, 0.222, 0.6853, 0.222, 0.6853, 0.2087, 0.7015, 0.1907, 0.6835, 0.2008, 0.6711, 0.2008, 0.6711, 0.1907, 0.6835, 0.1645, 0.6573, 0.1701, 0.6506, 0.1701, 0.6506, 0.1645, 0.6573, 0.1334, 0.6262, 0.1334, 0.6261, 0.2395, 0.67, 0.2289, 0.6899, 0.2344, 0.6936, 0.2457, 0.6725, 0.2457, 0.6725, 0.2344, 0.6936, 0.2328, 0.6925, 0.2439, 0.6718, 0.2439, 0.6718, 0.2328, 0.6925, 0.222, 0.6853, 0.2319, 0.6668, 0.2319, 0.6668, 0.222, 0.6853, 0.2008, 0.6711, 0.2083, 0.6571, 0.2083, 0.6571, 0.2008, 0.6711, 0.1701, 0.6506, 0.1742, 0.6429, 0.1742, 0.6429, 0.1701, 0.6506, 0.1334, 0.6261, 0.1335, 0.6261, 0.2461, 0.6484, 0.2395, 0.67, 0.2457, 0.6725, 0.2526, 0.6497, 0.2526, 0.6497, 0.2457, 0.6725, 0.2439, 0.6718, 0.2507, 0.6493, 0.2507, 0.6493, 0.2439, 0.6718, 0.2319, 0.6668, 0.238, 0.6468, 0.238, 0.6468, 0.2319, 0.6668, 0.2083, 0.6571, 0.213, 0.6418, 0.213, 0.6418, 0.2083, 0.6571, 0.1742, 0.6429, 0.1767, 0.6346, 0.1767, 0.6346, 0.1742, 0.6429, 0.1335, 0.6261, 0.1335, 0.626, 0.2483, 0.6259, 0.2461, 0.6484, 0.2526, 0.6497, 0.255, 0.6259, 0.255, 0.6259, 0.2526, 0.6497, 0.2507, 0.6493, 0.253, 0.6259, 0.253, 0.6259, 0.2507, 0.6493, 0.238, 0.6468, 0.2401, 0.6259, 0.2401, 0.6259, 0.238, 0.6468, 0.213, 0.6418, 0.2145, 0.6259, 0.2145, 0.6259, 0.213, 0.6418, 0.1767, 0.6346, 0.1775, 0.6259, 0.1775, 0.6259, 0.1767, 0.6346, 0.1335, 0.626, 0.1335, 0.6259, 0.1335, 0.6259, 0.1335, 0.6259, 0.1335, 0.626, 0.1335, 0.6261, 0.1334, 0.6261, 0.1334, 0.6262, 0.1334, 0.6262, 0.1333, 0.6262, 0.1332, 0.6263, 0.1332, 0.6263, 0.1331, 0.6263, 0.133, 0.6262, 0.133, 0.6262, 0.1329, 0.6262, 0.1329, 0.6261, 0.1329, 0.6261, 0.1328, 0.626, 0.1328, 0.6259, 0.1328, 0.6259, 0.1329, 0.6258, 0.1329, 0.6258, 0.1329, 0.6257, 0.133, 0.6257, 0.133, 0.6256, 0.1331, 0.6256, 0.1332, 0.6256, 0.1332, 0.6256, 0.1333, 0.6256, 0.1334, 0.6257, 0.1334, 0.6257, 0.1334, 0.6258, 0.1335, 0.6258, 0.1311, 0.6286, 0.1311, 0.6281, 0.1313, 0.6276, 0.1316, 0.6271, 0.1319, 0.6267, 0.1323, 0.6263, 0.1328, 0.6261, 0.1333, 0.6259, 0.1339, 0.6258, 0.1344, 0.6259, 0.1349, 0.6261, 0.1354, 0.6263, 0.1359, 0.6267, 0.1362, 0.6271, 0.1365, 0.6276, 0.1366, 0.6281, 0.1367, 0.6286, 0.1366, 0.6292, 0.1365, 0.6297, 0.1362, 0.6302, 0.1359, 0.6306, 0.1354, 0.6309, 0.1349, 0.6312, 0.1344, 0.6314, 0.1339, 0.6314, 0.1333, 0.6314, 0.1328, 0.6312, 0.1323, 0.6309, 0.1319, 0.6306, 0.1316, 0.6302, 0.1313, 0.6297, 0.1311, 0.6292, 0.03313, 0.6704, 0.02693, 0.6499, 0.01965, 0.6514, 0.02628, 0.6732, 0.02628, 0.6732, 0.01965, 0.6514, 0.02013, 0.6513, 0.02673, 0.673, 0.02673, 0.673, 0.02013, 0.6513, 0.03102, 0.6491, 0.03699, 0.6688, 0.03699, 0.6688, 0.03102, 0.6491, 0.05418, 0.6445, 0.0588, 0.6597, 0.0588, 0.6597, 0.05418, 0.6445, 0.08898, 0.6376, 0.09159, 0.6462, 0.09159, 0.6462, 0.08898, 0.6376, 0.1311, 0.6292, 0.1313, 0.6297, 0.05677, 0.7057, 0.04321, 0.6892, 0.03704, 0.6933, 0.05152, 0.711, 0.05152, 0.711, 0.03704, 0.6933, 0.03744, 0.6931, 0.05187, 0.7106, 0.05187, 0.7106, 0.03744, 0.6931, 0.04668, 0.6869, 0.05973, 0.7028, 0.05973, 0.7028, 0.04668, 0.6869, 0.06631, 0.6738, 0.07642, 0.6861, 0.07642, 0.6861, 0.06631, 0.6738, 0.09582, 0.6541, 0.1015, 0.661, 0.1015, 0.661, 0.09582, 0.6541, 0.1316, 0.6302, 0.1319, 0.6306, 0.09215, 0.7294, 0.0733, 0.7193, 0.06917, 0.7255, 0.08931, 0.7362, 0.08931, 0.7362, 0.06917, 0.7255, 0.06944, 0.7251, 0.0895, 0.7358, 0.0895, 0.7358, 0.06944, 0.7251, 0.07562, 0.7158, 0.09375, 0.7255, 0.09375, 0.7255, 0.07562, 0.7158, 0.08873, 0.6962, 0.1028, 0.7037, 0.1028, 0.7037, 0.08873, 0.6962, 0.1084, 0.6667, 0.1164, 0.6709, 0.1164, 0.6709, 0.1084, 0.6667, 0.1323, 0.6309, 0.1328, 0.6312, 0.1339, 0.7377, 0.1126, 0.7356, 0.1112, 0.7429, 0.1339, 0.7451, 0.1339, 0.7451, 0.1112, 0.7429, 0.1113, 0.7424, 0.1339, 0.7446, 0.1339, 0.7446, 0.1113, 0.7424, 0.1134, 0.7315, 0.1339, 0.7335, 0.1339, 0.7335, 0.1134, 0.7315, 0.118, 0.7083, 0.1339, 0.7099, 0.1339, 0.7099, 0.118, 0.7083, 0.125, 0.6735, 0.1339, 0.6744, 0.1339, 0.6744, 0.125, 0.6735, 0.1333, 0.6314, 0.1339, 0.6314, 0.1756, 0.7294, 0.1552, 0.7356, 0.1566, 0.7429, 0.1785, 0.7362, 0.1785, 0.7362, 0.1566, 0.7429, 0.1565, 0.7424, 0.1783, 0.7358, 0.1783, 0.7358, 0.1565, 0.7424, 0.1543, 0.7315, 0.174, 0.7255, 0.174, 0.7255, 0.1543, 0.7315, 0.1497, 0.7083, 0.165, 0.7037, 0.165, 0.7037, 0.1497, 0.7083, 0.1428, 0.6735, 0.1514, 0.6709, 0.1514, 0.6709, 0.1428, 0.6735, 0.1344, 0.6314, 0.1349, 0.6312, 0.211, 0.7057, 0.1945, 0.7193, 0.1986, 0.7255, 0.2162, 0.711, 0.2162, 0.711, 0.1986, 0.7255, 0.1983, 0.7251, 0.2159, 0.7106, 0.2159, 0.7106, 0.1983, 0.7251, 0.1921, 0.7158, 0.208, 0.7028, 0.208, 0.7028, 0.1921, 0.7158, 0.179, 0.6962, 0.1913, 0.6861, 0.1913, 0.6861, 0.179, 0.6962, 0.1593, 0.6667, 0.1663, 0.661, 0.1663, 0.661, 0.1593, 0.6667, 0.1354, 0.6309, 0.1359, 0.6306, 0.2346, 0.6704, 0.2246, 0.6892, 0.2307, 0.6933, 0.2415, 0.6732, 0.2415, 0.6732, 0.2307, 0.6933, 0.2303, 0.6931, 0.241, 0.673, 0.241, 0.673, 0.2303, 0.6931, 0.2211, 0.6869, 0.2308, 0.6688, 0.2308, 0.6688, 0.2211, 0.6869, 0.2014, 0.6738, 0.209, 0.6597, 0.209, 0.6597, 0.2014, 0.6738, 0.1719, 0.6541, 0.1762, 0.6462, 0.1762, 0.6462, 0.1719, 0.6541, 0.1362, 0.6302, 0.1365, 0.6297, 0.2429, 0.6286, 0.2408, 0.6499, 0.2481, 0.6514, 0.2504, 0.6286, 0.2504, 0.6286, 0.2481, 0.6514, 0.2476, 0.6513, 0.2499, 0.6286, 0.2499, 0.6286, 0.2476, 0.6513, 0.2367, 0.6491, 0.2388, 0.6286, 0.2388, 0.6286, 0.2367, 0.6491, 0.2136, 0.6445, 0.2151, 0.6286, 0.2151, 0.6286, 0.2136, 0.6445, 0.1788, 0.6376, 0.1797, 0.6286, 0.1797, 0.6286, 0.1788, 0.6376, 0.1366, 0.6292, 0.1367, 0.6286, 0.2346, 0.5869, 0.2408, 0.6074, 0.2481, 0.6059, 0.2415, 0.5841, 0.2415, 0.5841, 0.2481, 0.6059, 0.2476, 0.606, 0.241, 0.5842, 0.241, 0.5842, 0.2476, 0.606, 0.2367, 0.6082, 0.2308, 0.5885, 0.2308, 0.5885, 0.2367, 0.6082, 0.2136, 0.6128, 0.209, 0.5975, 0.209, 0.5975, 0.2136, 0.6128, 0.1788, 0.6197, 0.1762, 0.6111, 0.1762, 0.6111, 0.1788, 0.6197, 0.1366, 0.6281, 0.1365, 0.6276, 0.211, 0.5515, 0.2246, 0.568, 0.2307, 0.5639, 0.2162, 0.5463, 0.2162, 0.5463, 0.2307, 0.5639, 0.2303, 0.5642, 0.2159, 0.5466, 0.2159, 0.5466, 0.2303, 0.5642, 0.2211, 0.5704, 0.208, 0.5545, 0.208, 0.5545, 0.2211, 0.5704, 0.2014, 0.5835, 0.1913, 0.5712, 0.1913, 0.5712, 0.2014, 0.5835, 0.1719, 0.6032, 0.1663, 0.5963, 0.1663, 0.5963, 0.1719, 0.6032, 0.1362, 0.6271, 0.1359, 0.6267, 0.1756, 0.5279, 0.1945, 0.538, 0.1986, 0.5318, 0.1785, 0.521, 0.1785, 0.521, 0.1986, 0.5318, 0.1983, 0.5322, 0.1783, 0.5215, 0.1783, 0.5215, 0.1983, 0.5322, 0.1921, 0.5414, 0.174, 0.5317, 0.174, 0.5317, 0.1921, 0.5414, 0.179, 0.5611, 0.165, 0.5536, 0.165, 0.5536, 0.179, 0.5611, 0.1593, 0.5906, 0.1514, 0.5863, 0.1514, 0.5863, 0.1593, 0.5906, 0.1354, 0.6263, 0.1349, 0.6261, 0.1339, 0.5196, 0.1552, 0.5217, 0.1566, 0.5144, 0.1339, 0.5122, 0.1339, 0.5122, 0.1566, 0.5144, 0.1565, 0.5149, 0.1339, 0.5126, 0.1339, 0.5126, 0.1565, 0.5149, 0.1543, 0.5258, 0.1339, 0.5238, 0.1339, 0.5238, 0.1543, 0.5258, 0.1497, 0.5489, 0.1339, 0.5474, 0.1339, 0.5474, 0.1497, 0.5489, 0.1428, 0.5837, 0.1339, 0.5829, 0.1339, 0.5829, 0.1428, 0.5837, 0.1344, 0.6259, 0.1339, 0.6258, 0.09215, 0.5279, 0.1126, 0.5217, 0.1112, 0.5144, 0.08931, 0.521, 0.08931, 0.521, 0.1112, 0.5144, 0.1113, 0.5149, 0.0895, 0.5215, 0.0895, 0.5215, 0.1113, 0.5149, 0.1134, 0.5258, 0.09375, 0.5317, 0.09375, 0.5317, 0.1134, 0.5258, 0.118, 0.5489, 0.1028, 0.5536, 0.1028, 0.5536, 0.118, 0.5489, 0.125, 0.5837, 0.1164, 0.5863, 0.1164, 0.5863, 0.125, 0.5837, 0.1333, 0.6259, 0.1328, 0.6261, 0.05677, 0.5515, 0.0733, 0.538, 0.06917, 0.5318, 0.05152, 0.5463, 0.05152, 0.5463, 0.06917, 0.5318, 0.06944, 0.5322, 0.05187, 0.5466, 0.05187, 0.5466, 0.06944, 0.5322, 0.07562, 0.5414, 0.05973, 0.5545, 0.05973, 0.5545, 0.07562, 0.5414, 0.08873, 0.5611, 0.07642, 0.5712, 0.07642, 0.5712, 0.08873, 0.5611, 0.1084, 0.5906, 0.1015, 0.5963, 0.1015, 0.5963, 0.1084, 0.5906, 0.1323, 0.6263, 0.1319, 0.6267, 0.03313, 0.5869, 0.04321, 0.568, 0.03704, 0.5639, 0.02628, 0.5841, 0.02628, 0.5841, 0.03704, 0.5639, 0.03744, 0.5642, 0.02673, 0.5842, 0.02673, 0.5842, 0.03744, 0.5642, 0.04668, 0.5704, 0.03699, 0.5885, 0.03699, 0.5885, 0.04668, 0.5704, 0.06631, 0.5835, 0.0588, 0.5975, 0.0588, 0.5975, 0.06631, 0.5835, 0.09582, 0.6032, 0.09159, 0.6111, 0.09159, 0.6111, 0.09582, 0.6032, 0.1316, 0.6271, 0.1313, 0.6276, 0.02693, 0.6499, 0.02483, 0.6286, 0.01741, 0.6286, 0.01965, 0.6514, 0.01965, 0.6514, 0.01741, 0.6286, 0.0179, 0.6286, 0.02013, 0.6513, 0.02013, 0.6513, 0.0179, 0.6286, 0.02901, 0.6286, 0.03102, 0.6491, 0.03102, 0.6491, 0.02901, 0.6286, 0.05262, 0.6286, 0.05418, 0.6445, 0.05418, 0.6445, 0.05262, 0.6286, 0.08811, 0.6286, 0.08898, 0.6376, 0.08898, 0.6376, 0.08811, 0.6286, 0.1311, 0.6286, 0.1311, 0.6292, 0.04321, 0.6892, 0.03313, 0.6704, 0.02628, 0.6732, 0.03704, 0.6933, 0.03704, 0.6933, 0.02628, 0.6732, 0.02673, 0.673, 0.03744, 0.6931, 0.03744, 0.6931, 0.02673, 0.673, 0.03699, 0.6688, 0.04668, 0.6869, 0.04668, 0.6869, 0.03699, 0.6688, 0.0588, 0.6597, 0.06631, 0.6738, 0.06631, 0.6738, 0.0588, 0.6597, 0.09159, 0.6462, 0.09582, 0.6541, 0.09582, 0.6541, 0.09159, 0.6462, 0.1313, 0.6297, 0.1316, 0.6302, 0.2246, 0.568, 0.2346, 0.5869, 0.2415, 0.5841, 0.2307, 0.5639, 0.2307, 0.5639, 0.2415, 0.5841, 0.241, 0.5842, 0.2303, 0.5642, 0.2303, 0.5642, 0.241, 0.5842, 0.2308, 0.5885, 0.2211, 0.5704, 0.2211, 0.5704, 0.2308, 0.5885, 0.209, 0.5975, 0.2014, 0.5835, 0.2014, 0.5835, 0.209, 0.5975, 0.1762, 0.6111, 0.1719, 0.6032, 0.1719, 0.6032, 0.1762, 0.6111, 0.1365, 0.6276, 0.1362, 0.6271, 0.1945, 0.538, 0.211, 0.5515, 0.2162, 0.5463, 0.1986, 0.5318, 0.1986, 0.5318, 0.2162, 0.5463, 0.2159, 0.5466, 0.1983, 0.5322, 0.1983, 0.5322, 0.2159, 0.5466, 0.208, 0.5545, 0.1921, 0.5414, 0.1921, 0.5414, 0.208, 0.5545, 0.1913, 0.5712, 0.179, 0.5611, 0.179, 0.5611, 0.1913, 0.5712, 0.1663, 0.5963, 0.1593, 0.5906, 0.1593, 0.5906, 0.1663, 0.5963, 0.1359, 0.6267, 0.1354, 0.6263, 0.1945, 0.7193, 0.1756, 0.7294, 0.1785, 0.7362, 0.1986, 0.7255, 0.1986, 0.7255, 0.1785, 0.7362, 0.1783, 0.7358, 0.1983, 0.7251, 0.1983, 0.7251, 0.1783, 0.7358, 0.174, 0.7255, 0.1921, 0.7158, 0.1921, 0.7158, 0.174, 0.7255, 0.165, 0.7037, 0.179, 0.6962, 0.179, 0.6962, 0.165, 0.7037, 0.1514, 0.6709, 0.1593, 0.6667, 0.1593, 0.6667, 0.1514, 0.6709, 0.1349, 0.6312, 0.1354, 0.6309, 0.2246, 0.6892, 0.211, 0.7057, 0.2162, 0.711, 0.2307, 0.6933, 0.2307, 0.6933, 0.2162, 0.711, 0.2159, 0.7106, 0.2303, 0.6931, 0.2303, 0.6931, 0.2159, 0.7106, 0.208, 0.7028, 0.2211, 0.6869, 0.2211, 0.6869, 0.208, 0.7028, 0.1913, 0.6861, 0.2014, 0.6738, 0.2014, 0.6738, 0.1913, 0.6861, 0.1663, 0.661, 0.1719, 0.6541, 0.1719, 0.6541, 0.1663, 0.661, 0.1359, 0.6306, 0.1362, 0.6302, 0.04321, 0.568, 0.05677, 0.5515, 0.05152, 0.5463, 0.03704, 0.5639, 0.03704, 0.5639, 0.05152, 0.5463, 0.05187, 0.5466, 0.03744, 0.5642, 0.03744, 0.5642, 0.05187, 0.5466, 0.05973, 0.5545, 0.04668, 0.5704, 0.04668, 0.5704, 0.05973, 0.5545, 0.07642, 0.5712, 0.06631, 0.5835, 0.06631, 0.5835, 0.07642, 0.5712, 0.1015, 0.5963, 0.09582, 0.6032, 0.09582, 0.6032, 0.1015, 0.5963, 0.1319, 0.6267, 0.1316, 0.6271, 0.02693, 0.6074, 0.03313, 0.5869, 0.02628, 0.5841, 0.01965, 0.6059, 0.01965, 0.6059, 0.02628, 0.5841, 0.02673, 0.5842, 0.02013, 0.606, 0.02013, 0.606, 0.02673, 0.5842, 0.03699, 0.5885, 0.03102, 0.6082, 0.03102, 0.6082, 0.03699, 0.5885, 0.0588, 0.5975, 0.05418, 0.6128, 0.05418, 0.6128, 0.0588, 0.5975, 0.09159, 0.6111, 0.08898, 0.6197, 0.08898, 0.6197, 0.09159, 0.6111, 0.1313, 0.6276, 0.1311, 0.6281, 0.0733, 0.7193, 0.05677, 0.7057, 0.05152, 0.711, 0.06917, 0.7255, 0.06917, 0.7255, 0.05152, 0.711, 0.05187, 0.7106, 0.06944, 0.7251, 0.06944, 0.7251, 0.05187, 0.7106, 0.05973, 0.7028, 0.07562, 0.7158, 0.07562, 0.7158, 0.05973, 0.7028, 0.07642, 0.6861, 0.08873, 0.6962, 0.08873, 0.6962, 0.07642, 0.6861, 0.1015, 0.661, 0.1084, 0.6667, 0.1084, 0.6667, 0.1015, 0.661, 0.1319, 0.6306, 0.1323, 0.6309, 0.1552, 0.5217, 0.1756, 0.5279, 0.1785, 0.521, 0.1566, 0.5144, 0.1566, 0.5144, 0.1785, 0.521, 0.1783, 0.5215, 0.1565, 0.5149, 0.1565, 0.5149, 0.1783, 0.5215, 0.174, 0.5317, 0.1543, 0.5258, 0.1543, 0.5258, 0.174, 0.5317, 0.165, 0.5536, 0.1497, 0.5489, 0.1497, 0.5489, 0.165, 0.5536, 0.1514, 0.5863, 0.1428, 0.5837, 0.1428, 0.5837, 0.1514, 0.5863, 0.1349, 0.6261, 0.1344, 0.6259, 0.2408, 0.6499, 0.2346, 0.6704, 0.2415, 0.6732, 0.2481, 0.6514, 0.2481, 0.6514, 0.2415, 0.6732, 0.241, 0.673, 0.2476, 0.6513, 0.2476, 0.6513, 0.241, 0.673, 0.2308, 0.6688, 0.2367, 0.6491, 0.2367, 0.6491, 0.2308, 0.6688, 0.209, 0.6597, 0.2136, 0.6445, 0.2136, 0.6445, 0.209, 0.6597, 0.1762, 0.6462, 0.1788, 0.6376, 0.1788, 0.6376, 0.1762, 0.6462, 0.1365, 0.6297, 0.1366, 0.6292, 0.02483, 0.6286, 0.02693, 0.6074, 0.01965, 0.6059, 0.01741, 0.6286, 0.01741, 0.6286, 0.01965, 0.6059, 0.02013, 0.606, 0.0179, 0.6286, 0.0179, 0.6286, 0.02013, 0.606, 0.03102, 0.6082, 0.02901, 0.6286, 0.02901, 0.6286, 0.03102, 0.6082, 0.05418, 0.6128, 0.05262, 0.6286, 0.05262, 0.6286, 0.05418, 0.6128, 0.08898, 0.6197, 0.08811, 0.6286, 0.08811, 0.6286, 0.08898, 0.6197, 0.1311, 0.6281, 0.1311, 0.6286, 0.1126, 0.7356, 0.09215, 0.7294, 0.08931, 0.7362, 0.1112, 0.7429, 0.1112, 0.7429, 0.08931, 0.7362, 0.0895, 0.7358, 0.1113, 0.7424, 0.1113, 0.7424, 0.0895, 0.7358, 0.09375, 0.7255, 0.1134, 0.7315, 0.1134, 0.7315, 0.09375, 0.7255, 0.1028, 0.7037, 0.118, 0.7083, 0.118, 0.7083, 0.1028, 0.7037, 0.1164, 0.6709, 0.125, 0.6735, 0.125, 0.6735, 0.1164, 0.6709, 0.1328, 0.6312, 0.1333, 0.6314, 0.1126, 0.5217, 0.1339, 0.5196, 0.1339, 0.5122, 0.1112, 0.5144, 0.1112, 0.5144, 0.1339, 0.5122, 0.1339, 0.5126, 0.1113, 0.5149, 0.1113, 0.5149, 0.1339, 0.5126, 0.1339, 0.5238, 0.1134, 0.5258, 0.1134, 0.5258, 0.1339, 0.5238, 0.1339, 0.5474, 0.118, 0.5489, 0.118, 0.5489, 0.1339, 0.5474, 0.1339, 0.5829, 0.125, 0.5837, 0.125, 0.5837, 0.1339, 0.5829, 0.1339, 0.6258, 0.1333, 0.6259, 0.2408, 0.6074, 0.2429, 0.6286, 0.2504, 0.6286, 0.2481, 0.6059, 0.2481, 0.6059, 0.2504, 0.6286, 0.2499, 0.6286, 0.2476, 0.606, 0.2476, 0.606, 0.2499, 0.6286, 0.2388, 0.6286, 0.2367, 0.6082, 0.2367, 0.6082, 0.2388, 0.6286, 0.2151, 0.6286, 0.2136, 0.6128, 0.2136, 0.6128, 0.2151, 0.6286, 0.1797, 0.6286, 0.1788, 0.6197, 0.1788, 0.6197, 0.1797, 0.6286, 0.1367, 0.6286, 0.1366, 0.6281, 0.1552, 0.7356, 0.1339, 0.7377, 0.1339, 0.7451, 0.1566, 0.7429, 0.1566, 0.7429, 0.1339, 0.7451, 0.1339, 0.7446, 0.1565, 0.7424, 0.1565, 0.7424, 0.1339, 0.7446, 0.1339, 0.7335, 0.1543, 0.7315, 0.1543, 0.7315, 0.1339, 0.7335, 0.1339, 0.7099, 0.1497, 0.7083, 0.1497, 0.7083, 0.1339, 0.7099, 0.1339, 0.6744, 0.1428, 0.6735, 0.1428, 0.6735, 0.1339, 0.6744, 0.1339, 0.6314, 0.1344, 0.6314, 0.0733, 0.538, 0.09215, 0.5279, 0.08931, 0.521, 0.06917, 0.5318, 0.06917, 0.5318, 0.08931, 0.521, 0.0895, 0.5215, 0.06944, 0.5322, 0.06944, 0.5322, 0.0895, 0.5215, 0.09375, 0.5317, 0.07562, 0.5414, 0.07562, 0.5414, 0.09375, 0.5317, 0.1028, 0.5536, 0.08873, 0.5611, 0.08873, 0.5611, 0.1028, 0.5536, 0.1164, 0.5863, 0.1084, 0.5906, 0.1084, 0.5906, 0.1164, 0.5863, 0.1328, 0.6261, 0.1323, 0.6263, 0.01832, 0.6259, 0.107, 0.6259, 0.1075, 0.6208, 0.02053, 0.6035, 0.2216, 0.5323, 0.2216, 0.7112, 0.239, 0.7112, 0.239, 0.5323, 0.06017, 0.5323, 0.06017, 0.7112, 0.07695, 0.7112, 0.07695, 0.5323, 0.07695, 0.5323, 0.07695, 0.7112, 0.09241, 0.7112, 0.09241, 0.5323, 0.09241, 0.5323, 0.09241, 0.7112, 0.106, 0.7112, 0.106, 0.5323, 0.1, 0.5323, 0.1, 0.7112, 0.08649, 0.7112, 0.08649, 0.5323, 0.08649, 0.5323, 0.08649, 0.7112, 0.07103, 0.7112, 0.07103, 0.5323, 0.07103, 0.5323, 0.07103, 0.7112, 0.05425, 0.7112, 0.05425, 0.5323, 0.05425, 0.5323, 0.05425, 0.7112, 0.03681, 0.7112, 0.03681, 0.5323, 0.2157, 0.5323, 0.2157, 0.7112, 0.1982, 0.7112, 0.1982, 0.5323, 0.1982, 0.5323, 0.1982, 0.7112, 0.1814, 0.7112, 0.1814, 0.5323, 0.1814, 0.5323, 0.1814, 0.7112, 0.166, 0.7112, 0.166, 0.5323, 0.166, 0.5323, 0.166, 0.7112, 0.1524, 0.7112, 0.1524, 0.5323, 0.106, 0.5323, 0.106, 0.7112, 0.09241, 0.7112, 0.09241, 0.5323, 0.09241, 0.5323, 0.09241, 0.7112, 0.07695, 0.7112, 0.07695, 0.5323, 0.07695, 0.5323, 0.07695, 0.7112, 0.06017, 0.7112, 0.06017, 0.5323, 0.06017, 0.5323, 0.06017, 0.7112, 0.04273, 0.7112, 0.04273, 0.5323, 0.2216, 0.5323, 0.2216, 0.7112, 0.2041, 0.7112, 0.2041, 0.5323, 0.2041, 0.5323, 0.2041, 0.7112, 0.1874, 0.7112, 0.1874, 0.5323, 0.1874, 0.5323, 0.1874, 0.7112, 0.1719, 0.7112, 0.1719, 0.5323, 0.1719, 0.5323, 0.1719, 0.7112, 0.1584, 0.7112, 0.1584, 0.5323, 0.1524, 0.5323, 0.1524, 0.7112, 0.166, 0.7112, 0.166, 0.5323, 0.166, 0.5323, 0.166, 0.7112, 0.1814, 0.7112, 0.1814, 0.5323, 0.1814, 0.5323, 0.1814, 0.7112, 0.1982, 0.7112, 0.1982, 0.5323, 0.1982, 0.5323, 0.1982, 0.7112, 0.2157, 0.7112, 0.2157, 0.5323, 0.2157, 0.5323, 0.2157, 0.7112, 0.2331, 0.7112, 0.2331, 0.5323, 0.05425, 0.5323, 0.05425, 0.7112, 0.07103, 0.7112, 0.07103, 0.5323, 0.07103, 0.5323, 0.07103, 0.7112, 0.08649, 0.7112, 0.08649, 0.5323, 0.08649, 0.5323, 0.08649, 0.7112, 0.1, 0.7112, 0.1, 0.5323, 0.1584, 0.5323, 0.1584, 0.7112, 0.1719, 0.7112, 0.1719, 0.5323, 0.1719, 0.5323, 0.1719, 0.7112, 0.1874, 0.7112, 0.1874, 0.5323, 0.2275, 0.9656, 0.2454, 0.9703, 0.2639, 0.9715, 0.2823, 0.9691, 0.2998, 0.9632, 0.3158, 0.9539, 0.3297, 0.9417, 0.341, 0.927, 0.3492, 0.9104, 0.354, 0.8925, 0.3552, 0.874, 0.3527, 0.8556, 0.3468, 0.8381, 0.3375, 0.8221, 0.3253, 0.8081, 0.3106, 0.7969, 0.294, 0.7887, 0.2761, 0.7839, 0.2576, 0.7827, 0.2393, 0.7851, 0.2217, 0.7911, 0.2057, 0.8004, 0.1918, 0.8126, 0.1805, 0.8273, 0.1723, 0.8439, 0.1675, 0.8618, 0.1663, 0.8803, 0.1688, 0.8986, 0.1747, 0.9162, 0.184, 0.9322, 0.1962, 0.9461, 0.2109, 0.9574, 0.2041, 0.5323, 0.2041, 0.7112, 0.2216, 0.7112, 0.2216, 0.5323, 0.1874, 0.5323, 0.1874, 0.7112, 0.2041, 0.7112, 0.2041, 0.5323, 0.2275, 0.9656, 0.2454, 0.9703, 0.2639, 0.9715, 0.2823, 0.9691, 0.2998, 0.9632, 0.3158, 0.9539, 0.3297, 0.9417, 0.341, 0.927, 0.3492, 0.9104, 0.354, 0.8925, 0.3552, 0.874, 0.3527, 0.8556, 0.3468, 0.8381, 0.3375, 0.8221, 0.3253, 0.8081, 0.3106, 0.7969, 0.294, 0.7887, 0.2761, 0.7839, 0.2576, 0.7827, 0.2393, 0.7851, 0.2217, 0.7911, 0.2057, 0.8004, 0.1918, 0.8126, 0.1805, 0.8273, 0.1723, 0.8439, 0.1675, 0.8618, 0.1663, 0.8803, 0.1688, 0.8986, 0.1747, 0.9162, 0.184, 0.9322, 0.1962, 0.9461, 0.2109, 0.9574, 0.2216, 0.5323, 0.2216, 0.7112, 0.239, 0.7112, 0.239, 0.5323, 0.06017, 0.5323, 0.06017, 0.7112, 0.07695, 0.7112, 0.07695, 0.5323, 0.07695, 0.5323, 0.07695, 0.7112, 0.09241, 0.7112, 0.09241, 0.5323, 0.09241, 0.5323, 0.09241, 0.7112, 0.106, 0.7112, 0.106, 0.5323, 0.1, 0.5323, 0.1, 0.7112, 0.08649, 0.7112, 0.08649, 0.5323, 0.08649, 0.5323, 0.08649, 0.7112, 0.07103, 0.7112, 0.07103, 0.5323, 0.07103, 0.5323, 0.07103, 0.7112, 0.05425, 0.7112, 0.05425, 0.5323, 0.05425, 0.5323, 0.05425, 0.7112, 0.03681, 0.7112, 0.03681, 0.5323, 0.2157, 0.5323, 0.2157, 0.7112, 0.1982, 0.7112, 0.1982, 0.5323, 0.1982, 0.5323, 0.1982, 0.7112, 0.1814, 0.7112, 0.1814, 0.5323, 0.1814, 0.5323, 0.1814, 0.7112, 0.166, 0.7112, 0.166, 0.5323, 0.166, 0.5323, 0.166, 0.7112, 0.1524, 0.7112, 0.1524, 0.5323, 0.106, 0.5323, 0.106, 0.7112, 0.09241, 0.7112, 0.09241, 0.5323, 0.09241, 0.5323, 0.09241, 0.7112, 0.07695, 0.7112, 0.07695, 0.5323, 0.07695, 0.5323, 0.07695, 0.7112, 0.06017, 0.7112, 0.06017, 0.5323, 0.06017, 0.5323, 0.06017, 0.7112, 0.04273, 0.7112, 0.04273, 0.5323, 0.2216, 0.5323, 0.2216, 0.7112, 0.2041, 0.7112, 0.2041, 0.5323, 0.2041, 0.5323, 0.2041, 0.7112, 0.1874, 0.7112, 0.1874, 0.5323, 0.1874, 0.5323, 0.1874, 0.7112, 0.1719, 0.7112, 0.1719, 0.5323, 0.1719, 0.5323, 0.1719, 0.7112, 0.1584, 0.7112, 0.1584, 0.5323, 0.1524, 0.5323, 0.1524, 0.7112, 0.166, 0.7112, 0.166, 0.5323, 0.166, 0.5323, 0.166, 0.7112, 0.1814, 0.7112, 0.1814, 0.5323, 0.1814, 0.5323, 0.1814, 0.7112, 0.1982, 0.7112, 0.1982, 0.5323, 0.1982, 0.5323, 0.1982, 0.7112, 0.2157, 0.7112, 0.2157, 0.5323, 0.2157, 0.5323, 0.2157, 0.7112, 0.2331, 0.7112, 0.2331, 0.5323, 0.05425, 0.5323, 0.05425, 0.7112, 0.07103, 0.7112, 0.07103, 0.5323, 0.07103, 0.5323, 0.07103, 0.7112, 0.08649, 0.7112, 0.08649, 0.5323, 0.08649, 0.5323, 0.08649, 0.7112, 0.1, 0.7112, 0.1, 0.5323, 0.1584, 0.5323, 0.1584, 0.7112, 0.1719, 0.7112, 0.1719, 0.5323, 0.1719, 0.5323, 0.1719, 0.7112, 0.1874, 0.7112, 0.1874, 0.5323, 0.2275, 0.9656, 0.2454, 0.9703, 0.2639, 0.9715, 0.2823, 0.9691, 0.2998, 0.9632, 0.3158, 0.9539, 0.3297, 0.9417, 0.341, 0.927, 0.3492, 0.9104, 0.354, 0.8925, 0.3552, 0.874, 0.3527, 0.8556, 0.3468, 0.8381, 0.3375, 0.8221, 0.3253, 0.8081, 0.3106, 0.7969, 0.294, 0.7887, 0.2761, 0.7839, 0.2576, 0.7827, 0.2393, 0.7851, 0.2217, 0.7911, 0.2057, 0.8004, 0.1918, 0.8126, 0.1805, 0.8273, 0.1723, 0.8439, 0.1675, 0.8618, 0.1663, 0.8803, 0.1688, 0.8986, 0.1747, 0.9162, 0.184, 0.9322, 0.1962, 0.9461, 0.2109, 0.9574, 0.2041, 0.5323, 0.2041, 0.7112, 0.2216, 0.7112, 0.2216, 0.5323, 0.1874, 0.5323, 0.1874, 0.7112, 0.2041, 0.7112, 0.2041, 0.5323, 0.2275, 0.9656, 0.2454, 0.9703, 0.2639, 0.9715, 0.2823, 0.9691, 0.2998, 0.9632, 0.3158, 0.9539, 0.3297, 0.9417, 0.341, 0.927, 0.3492, 0.9104, 0.354, 0.8925, 0.3552, 0.874, 0.3527, 0.8556, 0.3468, 0.8381, 0.3375, 0.8221, 0.3253, 0.8081, 0.3106, 0.7969, 0.294, 0.7887, 0.2761, 0.7839, 0.2576, 0.7827, 0.2393, 0.7851, 0.2217, 0.7911, 0.2057, 0.8004, 0.1918, 0.8126, 0.1805, 0.8273, 0.1723, 0.8439, 0.1675, 0.8618, 0.1663, 0.8803, 0.1688, 0.8986, 0.1747, 0.9162, 0.184, 0.9322, 0.1962, 0.9461, 0.2109, 0.9574, 0.2216, 0.5323, 0.2216, 0.7112, 0.239, 0.7112, 0.239, 0.5323, 0.06017, 0.5323, 0.06017, 0.7112, 0.07695, 0.7112, 0.07695, 0.5323, 0.07695, 0.5323, 0.07695, 0.7112, 0.09241, 0.7112, 0.09241, 0.5323, 0.09241, 0.5323, 0.09241, 0.7112, 0.106, 0.7112, 0.106, 0.5323, 0.1, 0.5323, 0.1, 0.7112, 0.08649, 0.7112, 0.08649, 0.5323, 0.08649, 0.5323, 0.08649, 0.7112, 0.07103, 0.7112, 0.07103, 0.5323, 0.07103, 0.5323, 0.07103, 0.7112, 0.05425, 0.7112, 0.05425, 0.5323, 0.05425, 0.5323, 0.05425, 0.7112, 0.03681, 0.7112, 0.03681, 0.5323, 0.2157, 0.5323, 0.2157, 0.7112, 0.1982, 0.7112, 0.1982, 0.5323, 0.1982, 0.5323, 0.1982, 0.7112, 0.1814, 0.7112, 0.1814, 0.5323, 0.1814, 0.5323, 0.1814, 0.7112, 0.166, 0.7112, 0.166, 0.5323, 0.166, 0.5323, 0.166, 0.7112, 0.1524, 0.7112, 0.1524, 0.5323, 0.106, 0.5323, 0.106, 0.7112, 0.09241, 0.7112, 0.09241, 0.5323, 0.09241, 0.5323, 0.09241, 0.7112, 0.07695, 0.7112, 0.07695, 0.5323, 0.07695, 0.5323, 0.07695, 0.7112, 0.06017, 0.7112, 0.06017, 0.5323, 0.06017, 0.5323, 0.06017, 0.7112, 0.04273, 0.7112, 0.04273, 0.5323, 0.2216, 0.5323, 0.2216, 0.7112, 0.2041, 0.7112, 0.2041, 0.5323, 0.2041, 0.5323, 0.2041, 0.7112, 0.1874, 0.7112, 0.1874, 0.5323, 0.1874, 0.5323, 0.1874, 0.7112, 0.1719, 0.7112, 0.1719, 0.5323, 0.1719, 0.5323, 0.1719, 0.7112, 0.1584, 0.7112, 0.1584, 0.5323, 0.1524, 0.5323, 0.1524, 0.7112, 0.166, 0.7112, 0.166, 0.5323, 0.166, 0.5323, 0.166, 0.7112, 0.1814, 0.7112, 0.1814, 0.5323, 0.1814, 0.5323, 0.1814, 0.7112, 0.1982, 0.7112, 0.1982, 0.5323, 0.1982, 0.5323, 0.1982, 0.7112, 0.2157, 0.7112, 0.2157, 0.5323, 0.2157, 0.5323, 0.2157, 0.7112, 0.2331, 0.7112, 0.2331, 0.5323, 0.05425, 0.5323, 0.05425, 0.7112, 0.07103, 0.7112, 0.07103, 0.5323, 0.07103, 0.5323, 0.07103, 0.7112, 0.08649, 0.7112, 0.08649, 0.5323, 0.08649, 0.5323, 0.08649, 0.7112, 0.1, 0.7112, 0.1, 0.5323, 0.1584, 0.5323, 0.1584, 0.7112, 0.1719, 0.7112, 0.1719, 0.5323, 0.1719, 0.5323, 0.1719, 0.7112, 0.1874, 0.7112, 0.1874, 0.5323, 0.2275, 0.9656, 0.2454, 0.9703, 0.2639, 0.9715, 0.2823, 0.9691, 0.2998, 0.9632, 0.3158, 0.9539, 0.3297, 0.9417, 0.341, 0.927, 0.3492, 0.9104, 0.354, 0.8925, 0.3552, 0.874, 0.3527, 0.8556, 0.3468, 0.8381, 0.3375, 0.8221, 0.3253, 0.8081, 0.3106, 0.7969, 0.294, 0.7887, 0.2761, 0.7839, 0.2576, 0.7827, 0.2393, 0.7851, 0.2217, 0.7911, 0.2057, 0.8004, 0.1918, 0.8126, 0.1805, 0.8273, 0.1723, 0.8439, 0.1675, 0.8618, 0.1663, 0.8803, 0.1688, 0.8986, 0.1747, 0.9162, 0.184, 0.9322, 0.1962, 0.9461, 0.2109, 0.9574, 0.2041, 0.5323, 0.2041, 0.7112, 0.2216, 0.7112, 0.2216, 0.5323, 0.1874, 0.5323, 0.1874, 0.7112, 0.2041, 0.7112, 0.2041, 0.5323, 0.2275, 0.9656, 0.2454, 0.9703, 0.2639, 0.9715, 0.2823, 0.9691, 0.2998, 0.9632, 0.3158, 0.9539, 0.3297, 0.9417, 0.341, 0.927, 0.3492, 0.9104, 0.354, 0.8925, 0.3552, 0.874, 0.3527, 0.8556, 0.3468, 0.8381, 0.3375, 0.8221, 0.3253, 0.8081, 0.3106, 0.7969, 0.294, 0.7887, 0.2761, 0.7839, 0.2576, 0.7827, 0.2393, 0.7851, 0.2217, 0.7911, 0.2057, 0.8004, 0.1918, 0.8126, 0.1805, 0.8273, 0.1723, 0.8439, 0.1675, 0.8618, 0.1663, 0.8803, 0.1688, 0.8986, 0.1747, 0.9162, 0.184, 0.9322, 0.1962, 0.9461, 0.2109, 0.9574, 0.2216, 0.5323, 0.2216, 0.7112, 0.239, 0.7112, 0.239, 0.5323, 0.06017, 0.5323, 0.06017, 0.7112, 0.07695, 0.7112, 0.07695, 0.5323, 0.07695, 0.5323, 0.07695, 0.7112, 0.09241, 0.7112, 0.09241, 0.5323, 0.09241, 0.5323, 0.09241, 0.7112, 0.106, 0.7112, 0.106, 0.5323, 0.1, 0.5323, 0.1, 0.7112, 0.08649, 0.7112, 0.08649, 0.5323, 0.08649, 0.5323, 0.08649, 0.7112, 0.07103, 0.7112, 0.07103, 0.5323, 0.07103, 0.5323, 0.07103, 0.7112, 0.05425, 0.7112, 0.05425, 0.5323, 0.05425, 0.5323, 0.05425, 0.7112, 0.03681, 0.7112, 0.03681, 0.5323, 0.2157, 0.5323, 0.2157, 0.7112, 0.1982, 0.7112, 0.1982, 0.5323, 0.1982, 0.5323, 0.1982, 0.7112, 0.1814, 0.7112, 0.1814, 0.5323, 0.1814, 0.5323, 0.1814, 0.7112, 0.166, 0.7112, 0.166, 0.5323, 0.166, 0.5323, 0.166, 0.7112, 0.1524, 0.7112, 0.1524, 0.5323, 0.106, 0.5323, 0.106, 0.7112, 0.09241, 0.7112, 0.09241, 0.5323, 0.09241, 0.5323, 0.09241, 0.7112, 0.07695, 0.7112, 0.07695, 0.5323, 0.07695, 0.5323, 0.07695, 0.7112, 0.06017, 0.7112, 0.06017, 0.5323, 0.06017, 0.5323, 0.06017, 0.7112, 0.04273, 0.7112, 0.04273, 0.5323, 0.2216, 0.5323, 0.2216, 0.7112, 0.2041, 0.7112, 0.2041, 0.5323, 0.2041, 0.5323, 0.2041, 0.7112, 0.1874, 0.7112, 0.1874, 0.5323, 0.1874, 0.5323, 0.1874, 0.7112, 0.1719, 0.7112, 0.1719, 0.5323, 0.1719, 0.5323, 0.1719, 0.7112, 0.1584, 0.7112, 0.1584, 0.5323, 0.1524, 0.5323, 0.1524, 0.7112, 0.166, 0.7112, 0.166, 0.5323, 0.166, 0.5323, 0.166, 0.7112, 0.1814, 0.7112, 0.1814, 0.5323, 0.1814, 0.5323, 0.1814, 0.7112, 0.1982, 0.7112, 0.1982, 0.5323, 0.1982, 0.5323, 0.1982, 0.7112, 0.2157, 0.7112, 0.2157, 0.5323, 0.2157, 0.5323, 0.2157, 0.7112, 0.2331, 0.7112, 0.2331, 0.5323, 0.05425, 0.5323, 0.05425, 0.7112, 0.07103, 0.7112, 0.07103, 0.5323, 0.07103, 0.5323, 0.07103, 0.7112, 0.08649, 0.7112, 0.08649, 0.5323, 0.08649, 0.5323, 0.08649, 0.7112, 0.1, 0.7112, 0.1, 0.5323, 0.1584, 0.5323, 0.1584, 0.7112, 0.1719, 0.7112, 0.1719, 0.5323, 0.1719, 0.5323, 0.1719, 0.7112, 0.1874, 0.7112, 0.1874, 0.5323, 0.2275, 0.9656, 0.2454, 0.9703, 0.2639, 0.9715, 0.2823, 0.9691, 0.2998, 0.9632, 0.3158, 0.9539, 0.3297, 0.9417, 0.341, 0.927, 0.3492, 0.9104, 0.354, 0.8925, 0.3552, 0.874, 0.3527, 0.8556, 0.3468, 0.8381, 0.3375, 0.8221, 0.3253, 0.8081, 0.3106, 0.7969, 0.294, 0.7887, 0.2761, 0.7839, 0.2576, 0.7827, 0.2393, 0.7851, 0.2217, 0.7911, 0.2057, 0.8004, 0.1918, 0.8126, 0.1805, 0.8273, 0.1723, 0.8439, 0.1675, 0.8618, 0.1663, 0.8803, 0.1688, 0.8986, 0.1747, 0.9162, 0.184, 0.9322, 0.1962, 0.9461, 0.2109, 0.9574, 0.2041, 0.5323, 0.2041, 0.7112, 0.2216, 0.7112, 0.2216, 0.5323, 0.1874, 0.5323, 0.1874, 0.7112, 0.2041, 0.7112, 0.2041, 0.5323, 0.2275, 0.9656, 0.2454, 0.9703, 0.2639, 0.9715, 0.2823, 0.9691, 0.2998, 0.9632, 0.3158, 0.9539, 0.3297, 0.9417, 0.341, 0.927, 0.3492, 0.9104, 0.354, 0.8925, 0.3552, 0.874, 0.3527, 0.8556, 0.3468, 0.8381, 0.3375, 0.8221, 0.3253, 0.8081, 0.3106, 0.7969, 0.294, 0.7887, 0.2761, 0.7839, 0.2576, 0.7827, 0.2393, 0.7851, 0.2217, 0.7911, 0.2057, 0.8004, 0.1918, 0.8126, 0.1805, 0.8273, 0.1723, 0.8439, 0.1675, 0.8618, 0.1663, 0.8803, 0.1688, 0.8986, 0.1747, 0.9162, 0.184, 0.9322, 0.1962, 0.9461, 0.2109, 0.9574, 0.01176, 0.5082, 0.2492, 0.5082, 0.2492, 0.7456, 0.01176, 0.7456, 0.01176, 0.5082, 0.2492, 0.5082, 0.2492, 0.7456, 0.01176, 0.7456, 0.01176, 0.5082, 0.2492, 0.5082, 0.2492, 0.7456, 0.01176, 0.7456, 0.6273, 0.9994, 0.3863, 0.9994, 0.3863, 0.9148, 0.6273, 0.9148, 0.01176, 0.5082, 0.2492, 0.5082, 0.2492, 0.7456, 0.01176, 0.7456, 0.01176, 0.5082, 0.2492, 0.5082, 0.2492, 0.7456, 0.01176, 0.7456])
me_cylinder_002.use_remesh_preserve_volume = False
me_cylinder_002.use_remesh_preserve_attributes = False
me_cylinder_002.use_mirror_vertex_groups = False
me_cylinder_002.update()

# ---- objects
ob_smallmethane = bpy.data.objects.new('smallmethane', me_cylinder_002)

# ---- transforms, parenting, visibility, modifiers, constraints
ob_smallmethane.location = (0.0, 0.0, 2.453)
ob_smallmethane.rotation_euler = (-0.0, 1.571, 0.0)
ob_smallmethane.scale = (1.463, 1.463, 0.75)
ob_smallmethane.lineart.crease_threshold = 0.0

# ---- collection membership
col_collection_1.objects.link(ob_smallmethane)

# ---- scene / render settings (as saved in the file)
scene.frame_start = 1; scene.frame_end = 250; scene.frame_set(1)
scene.render.engine = 'BLENDER_EEVEE_NEXT'
scene.render.resolution_percentage = 50
scene.render.dither_intensity = 0.0
scene.cycles.use_denoising = False
scene.cycles.samples = 10
scene.cycles.sampling_pattern = 'TABULATED_SOBOL'
scene.cycles.light_sampling_threshold = 0.0
scene.cycles.use_adaptive_sampling = False
scene.cycles.use_light_tree = False
scene.cycles.blur_glossy = 0.0
scene.cycles.pixel_filter_type = 'GAUSSIAN'
scene.cycles.sample_clamp_indirect = 0.0
scene.view_settings.view_transform = 'Standard'
bpy.context.view_layer.update()

# ---- added for rendering (the .blend has no active camera and no usable light): camera, sun
cam_auto = bpy.data.cameras.new('AutoCamera')
cam_auto.lens = 50.0
cam_auto.sensor_width = 36.0
cam_auto.clip_end = 1000.0
ob_auto_camera = bpy.data.objects.new('AutoCamera', cam_auto)
scene.collection.objects.link(ob_auto_camera)
ob_auto_camera.location = (10.3452, -12.3629, 10.2643)
ob_auto_camera.rotation_euler = (1.09748, -7.21219e-08, 0.694738)
scene.camera = ob_auto_camera
light_auto_sun = bpy.data.lights.new('AutoSun', 'SUN')
light_auto_sun.energy = 3.0
light_auto_sun.angle = 0.0523599
ob_auto_sun = bpy.data.objects.new('AutoSun', light_auto_sun)
scene.collection.objects.link(ob_auto_sun)
ob_auto_sun.rotation_euler = (0.872665, 0.174533, 0.523599)
bpy.context.view_layer.update()
